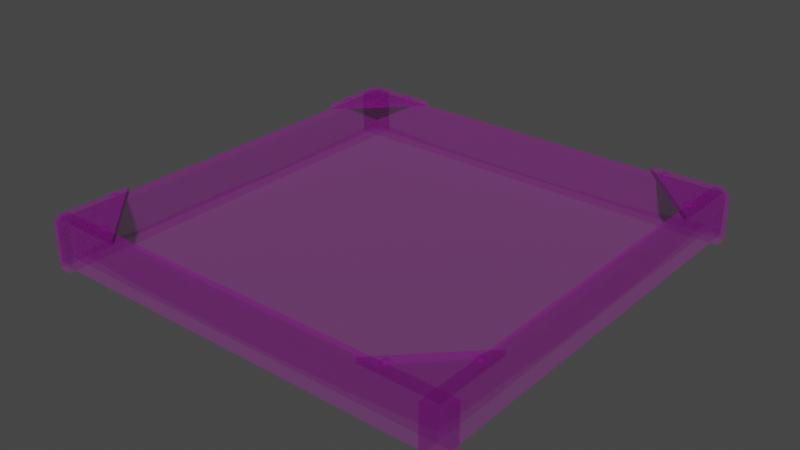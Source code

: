 # Source: Sandbox.blend  (saved by Blender 2.80.74; exported with 4.5.12 LTS)
import bpy
from mathutils import Matrix  # noqa: F401  (used for matrix-valued properties, if any)

bpy.ops.wm.read_factory_settings(use_empty=True)
scene = bpy.context.scene
scene.name = 'Scene'

# ---- collections
col_collection = bpy.data.collections.new('Collection'); scene.collection.children.link(col_collection)

# ---- images (referenced by path relative to the original .blend; pixels are not part of the script)
import os
ASSET_DIR = os.environ.get("B2B_ASSET_DIR", "")  # directory of the original .blend (textures are referenced by path, not embedded)
HERE = os.path.dirname(os.path.abspath(__file__))  # packed textures are extracted next to this script under _unpacked/

def load_image(name, relpath, width, height, colorspace="sRGB"):
    """Load a texture the original file referenced (path relative to the .blend, or extracted next to this script)."""
    p = next((c for c in (os.path.join(HERE, relpath), os.path.join(ASSET_DIR, relpath)) if relpath and os.path.exists(c)), "")
    if p:
        img = bpy.data.images.load(p, check_existing=True)
        img.name = name
    else:  # same state as the original file: an image datablock whose file is absent (Cycles renders it pink)
        img = bpy.data.images.new(name, width, height)
        img.source = "FILE"
        img.filepath = "//" + (relpath or name)
    img.colorspace_settings.name = colorspace
    return img
img_map__15 = load_image('Map #15', 'T_Generic_colors.psd', 1024, 1024, 'sRGB')

# ---- materials (node trees are filled in below, after node groups)
mat_07___default = bpy.data.materials.new('07 - Default')
mat_07___default.use_transparent_shadow = False
mat_07___default.diffuse_color = (0.5882, 0.5882, 0.5882, 1.0)
mat_07___default.roughness = 0.8586
mat_07___default.specular_intensity = 0.0
mat_07___default.metallic = 1.0

# ---- material node trees
mat_07___default.use_nodes = True; mat_07___default.node_tree.nodes.clear()
_N = mat_07___default.node_tree.nodes; _L = mat_07___default.node_tree.links
n0 = _N.new('ShaderNodeOutputMaterial'); n0.name = 'Material Output'; n0.location = (300, 300)
n1 = _N.new('ShaderNodeBsdfPrincipled'); n1.name = 'Principled BSDF'; n1.location = (10, 300)
n1.distribution = 'GGX'
n1.subsurface_method = 'BURLEY'
n1.inputs[1].default_value = 1.0
n1.inputs[2].default_value = 0.8586
n1.inputs[3].default_value = 1.45
n1.inputs[13].default_value = 0.0
n1.inputs[27].default_value = (0.0, 0.0, 0.0, 1.0)
n1.inputs[28].default_value = 1.0
n2 = _N.new('ShaderNodeNormalMap'); n2.name = 'Normal Map'; n2.location = (-300, -300)
n2.label = 'Normal/Map'
n2.inputs[0].default_value = 0.14
n3 = _N.new('ShaderNodeTexImage'); n3.name = 'Image Texture'; n3.location = (-300, 600)
n3.image = img_map__15
n4 = _N.new('ShaderNodeTexImage'); n4.name = 'Image Texture.001'; n4.location = (-300, 0)
n4.image = img_map__15
_L.new(n1.outputs[0], n0.inputs[0])
_L.new(n2.outputs[0], n1.inputs[5])
_L.new(n3.outputs[0], n1.inputs[0])
_L.new(n4.outputs[0], n1.inputs[4])
n0.is_active_output = True

# ---- world
world_world = bpy.data.worlds.new('World'); scene.world = world_world
world_world.use_nodes = True; world_world.node_tree.nodes.clear()
_N = world_world.node_tree.nodes; _L = world_world.node_tree.links
n0 = _N.new('ShaderNodeOutputWorld'); n0.name = 'World Output'; n0.location = (300, 300)
n1 = _N.new('ShaderNodeBackground'); n1.name = 'Background'; n1.location = (10, 300)
n1.inputs[0].default_value = (0.05088, 0.05088, 0.05088, 1.0)
_L.new(n1.outputs[0], n0.inputs[0])
n0.is_active_output = True
world_world.color = (0.05088, 0.05088, 0.05088)
world_world.use_sun_shadow = False
world_world.sun_shadow_jitter_overblur = 0.0

# ---- meshes
me_box = bpy.data.meshes.new('Box')
me_box.from_pydata([(1.499, 1.654, 0.355), (1.499, -1.654, 0.355), (1.599, -1.654, 0.355), (1.599, 1.654, 0.355), (1.499, -1.654, -2.545e-06), (1.499, -1.654, 0.1775), (1.499, 1.654, 0.1775), (1.499, 1.654, -2.69e-06), (1.599, -1.654, -2.545e-06), (1.599, -1.654, 0.1775), (1.599, 1.654, -2.69e-06), (1.599, 1.654, 0.1775), (-1.654, -1.605, 0.355), (1.654, -1.605, 0.355), (1.654, -1.505, 0.355), (-1.654, -1.505, 0.355), (1.654, -1.605, -2.547e-06), (1.654, -1.605, 0.1775), (-1.654, -1.605, 0.1775), (-1.654, -1.605, -2.547e-06), (1.654, -1.505, -2.552e-06), (1.654, -1.505, 0.1775), (-1.654, -1.505, -2.552e-06), (-1.654, -1.505, 0.1775), (-1.601, 1.654, 0.355), (-1.601, -1.654, 0.355), (-1.501, -1.654, 0.355), (-1.501, 1.654, 0.355), (-1.601, -1.654, -2.545e-06), (-1.601, -1.654, 0.1775), (-1.601, 1.654, 0.1775), (-1.601, 1.654, -2.69e-06), (-1.501, -1.654, -2.545e-06), (-1.501, -1.654, 0.1775), (-1.501, 1.654, -2.69e-06), (-1.501, 1.654, 0.1775), (-1.654, 1.495, 0.355), (1.654, 1.495, 0.355), (1.654, 1.595, 0.355), (-1.654, 1.595, 0.355), (1.654, 1.495, -2.683e-06), (1.654, 1.495, 0.1775), (-1.654, 1.495, 0.1775), (-1.654, 1.495, -2.683e-06), (1.654, 1.595, -2.687e-06), (1.654, 1.595, 0.1775), (-1.654, 1.595, -2.687e-06), (-1.654, 1.595, 0.1775), (1.032, -1.603, 0.3511), (1.598, -1.036, 0.3511), (1.598, -1.603, 0.3511), (1.598, -1.603, 0.3939), (1.598, -1.036, 0.3939), (1.032, -1.603, 0.3939), (-1.6, -1.037, 0.3511), (-1.033, -1.604, 0.3511), (-1.6, -1.604, 0.3511), (-1.6, -1.604, 0.3939), (-1.033, -1.604, 0.3939), (-1.6, -1.037, 0.3939), (-1.033, 1.594, 0.3511), (-1.6, 1.027, 0.3511), (-1.6, 1.594, 0.3511), (-1.6, 1.594, 0.3939), (-1.6, 1.027, 0.3939), (-1.033, 1.594, 0.3939), (1.598, 1.027, 0.3511), (1.032, 1.594, 0.3511), (1.598, 1.594, 0.3511), (1.598, 1.594, 0.3939), (1.032, 1.594, 0.3939), (1.598, 1.027, 0.3939), (1.222, -1.519, 0.3932), (1.209, -1.527, 0.4094), (1.209, -1.553, 0.4094), (1.222, -1.56, 0.3932), (1.187, -1.499, 0.3932), (1.187, -1.514, 0.4094), (1.152, -1.519, 0.3932), (1.165, -1.527, 0.4094), (1.152, -1.56, 0.3932), (1.165, -1.553, 0.4094), (1.187, -1.581, 0.3932), (1.187, -1.565, 0.4094), (1.583, -1.177, 0.3932), (1.57, -1.184, 0.4094), (1.57, -1.21, 0.4094), (1.583, -1.217, 0.3932), (1.548, -1.156, 0.3932), (1.548, -1.171, 0.4094), (1.513, -1.177, 0.3932), (1.526, -1.184, 0.4094), (1.513, -1.217, 0.3932), (1.526, -1.21, 0.4094), (1.548, -1.238, 0.3932), (1.548, -1.223, 0.4094), (-1.162, -1.519, 0.3932), (-1.175, -1.527, 0.4094), (-1.175, -1.553, 0.4094), (-1.162, -1.56, 0.3932), (-1.197, -1.499, 0.3932), (-1.197, -1.514, 0.4094), (-1.233, -1.519, 0.3932), (-1.219, -1.527, 0.4094), (-1.233, -1.56, 0.3932), (-1.219, -1.553, 0.4094), (-1.197, -1.581, 0.3932), (-1.197, -1.565, 0.4094), (-1.503, -1.177, 0.3932), (-1.516, -1.184, 0.4094), (-1.516, -1.21, 0.4094), (-1.503, -1.217, 0.3932), (-1.538, -1.156, 0.3932), (-1.538, -1.171, 0.4094), (-1.573, -1.177, 0.3932), (-1.56, -1.184, 0.4094), (-1.573, -1.217, 0.3932), (-1.56, -1.21, 0.4094), (-1.538, -1.238, 0.3932), (-1.538, -1.223, 0.4094), (-1.162, 1.547, 0.3932), (-1.175, 1.54, 0.4094), (-1.175, 1.514, 0.4094), (-1.162, 1.507, 0.3932), (-1.197, 1.568, 0.3932), (-1.197, 1.553, 0.4094), (-1.233, 1.547, 0.3932), (-1.219, 1.54, 0.4094), (-1.233, 1.507, 0.3932), (-1.219, 1.514, 0.4094), (-1.197, 1.486, 0.3932), (-1.197, 1.501, 0.4094), (-1.503, 1.206, 0.3932), (-1.516, 1.198, 0.4094), (-1.516, 1.173, 0.4094), (-1.503, 1.165, 0.3932), (-1.538, 1.226, 0.3932), (-1.538, 1.211, 0.4094), (-1.573, 1.206, 0.3932), (-1.56, 1.198, 0.4094), (-1.573, 1.165, 0.3932), (-1.56, 1.173, 0.4094), (-1.538, 1.145, 0.3932), (-1.538, 1.16, 0.4094), (1.219, 1.547, 0.3932), (1.206, 1.54, 0.4094), (1.206, 1.514, 0.4094), (1.219, 1.507, 0.3932), (1.184, 1.568, 0.3932), (1.184, 1.553, 0.4094), (1.149, 1.547, 0.3932), (1.162, 1.54, 0.4094), (1.149, 1.507, 0.3932), (1.162, 1.514, 0.4094), (1.184, 1.486, 0.3932), (1.184, 1.501, 0.4094), (1.57, 1.206, 0.3932), (1.556, 1.198, 0.4094), (1.556, 1.173, 0.4094), (1.57, 1.165, 0.3932), (1.534, 1.226, 0.3932), (1.534, 1.211, 0.4094), (1.499, 1.206, 0.3932), (1.512, 1.198, 0.4094), (1.499, 1.165, 0.3932), (1.512, 1.173, 0.4094), (1.534, 1.145, 0.3932), (1.534, 1.16, 0.4094)], [], [(3, 0, 1), (1, 2, 3), (7, 4, 5), (5, 6, 7), (4, 8, 9), (9, 5, 4), (8, 10, 11), (11, 9, 8), (10, 7, 6), (6, 11, 10), (15, 12, 13), (13, 14, 15), (19, 16, 17), (17, 18, 19), (16, 20, 21), (21, 17, 16), (20, 22, 23), (23, 21, 20), (22, 19, 18), (18, 23, 22), (27, 24, 25), (25, 26, 27), (31, 28, 29), (29, 30, 31), (28, 32, 33), (33, 29, 28), (32, 34, 35), (35, 33, 32), (34, 31, 30), (30, 35, 34), (39, 36, 37), (37, 38, 39), (43, 40, 41), (41, 42, 43), (40, 44, 45), (45, 41, 40), (44, 46, 47), (47, 45, 44), (46, 43, 42), (42, 47, 46), (48, 49, 50), (51, 52, 53), (53, 48, 50), (50, 51, 53), (51, 50, 49), (49, 52, 51), (52, 49, 48), (48, 53, 52), (54, 55, 56), (57, 58, 59), (59, 54, 56), (56, 57, 59), (57, 56, 55), (55, 58, 57), (58, 55, 54), (54, 59, 58), (60, 61, 62), (63, 64, 65), (65, 60, 62), (62, 63, 65), (63, 62, 61), (61, 64, 63), (64, 61, 60), (60, 65, 64), (66, 67, 68), (69, 70, 71), (71, 66, 68), (68, 69, 71), (69, 68, 67), (67, 70, 69), (70, 67, 66), (66, 71, 70), (75, 72, 73), (73, 74, 75), (73, 72, 76), (76, 77, 73), (77, 76, 78), (78, 79, 77), (79, 78, 80), (80, 81, 79), (81, 80, 82), (82, 83, 81), (83, 82, 75), (75, 74, 83), (74, 73, 77), (77, 79, 81), (74, 77, 81), (74, 81, 83), (87, 84, 85), (85, 86, 87), (85, 84, 88), (88, 89, 85), (89, 88, 90), (90, 91, 89), (91, 90, 92), (92, 93, 91), (93, 92, 94), (94, 95, 93), (95, 94, 87), (87, 86, 95), (86, 85, 89), (89, 91, 93), (86, 89, 93), (86, 93, 95), (99, 96, 97), (97, 98, 99), (97, 96, 100), (100, 101, 97), (101, 100, 102), (102, 103, 101), (103, 102, 104), (104, 105, 103), (105, 104, 106), (106, 107, 105), (107, 106, 99), (99, 98, 107), (98, 97, 101), (101, 103, 105), (98, 101, 105), (98, 105, 107), (111, 108, 109), (109, 110, 111), (109, 108, 112), (112, 113, 109), (113, 112, 114), (114, 115, 113), (115, 114, 116), (116, 117, 115), (117, 116, 118), (118, 119, 117), (119, 118, 111), (111, 110, 119), (110, 109, 113), (113, 115, 117), (110, 113, 117), (110, 117, 119), (123, 120, 121), (121, 122, 123), (121, 120, 124), (124, 125, 121), (125, 124, 126), (126, 127, 125), (127, 126, 128), (128, 129, 127), (129, 128, 130), (130, 131, 129), (131, 130, 123), (123, 122, 131), (122, 121, 125), (125, 127, 129), (122, 125, 129), (122, 129, 131), (135, 132, 133), (133, 134, 135), (133, 132, 136), (136, 137, 133), (137, 136, 138), (138, 139, 137), (139, 138, 140), (140, 141, 139), (141, 140, 142), (142, 143, 141), (143, 142, 135), (135, 134, 143), (134, 133, 137), (137, 139, 141), (134, 137, 141), (134, 141, 143), (147, 144, 145), (145, 146, 147), (145, 144, 148), (148, 149, 145), (149, 148, 150), (150, 151, 149), (151, 150, 152), (152, 153, 151), (153, 152, 154), (154, 155, 153), (155, 154, 147), (147, 146, 155), (146, 145, 149), (149, 151, 153), (146, 149, 153), (146, 153, 155), (159, 156, 157), (157, 158, 159), (157, 156, 160), (160, 161, 157), (161, 160, 162), (162, 163, 161), (163, 162, 164), (164, 165, 163), (165, 164, 166), (166, 167, 165), (167, 166, 159), (159, 158, 167), (158, 157, 161), (161, 163, 165), (158, 161, 165), (158, 165, 167), (5, 1, 0), (0, 6, 5), (9, 2, 1), (1, 5, 9), (11, 3, 2), (2, 9, 11), (6, 0, 3), (3, 11, 6), (17, 13, 12), (12, 18, 17), (21, 14, 13), (13, 17, 21), (23, 15, 14), (14, 21, 23), (18, 12, 15), (15, 23, 18), (29, 25, 24), (24, 30, 29), (33, 26, 25), (25, 29, 33), (35, 27, 26), (26, 33, 35), (30, 24, 27), (27, 35, 30), (41, 37, 36), (36, 42, 41), (45, 38, 37), (37, 41, 45), (47, 39, 38), (38, 45, 47), (42, 36, 39), (39, 47, 42)])
me_box.polygons.foreach_set('use_smooth', [True] * 232)
_k = set([(0, 1), (0, 3), (0, 6), (1, 2), (1, 5), (2, 3), (2, 9), (3, 11), (4, 5), (6, 7), (8, 9), (10, 11), (12, 13), (12, 15), (12, 18), (13, 14), (13, 17), (14, 15), (14, 21), (15, 23), (16, 17), (18, 19), (20, 21), (22, 23), (24, 25), (24, 27), (24, 30), (25, 26), (25, 29), (26, 27), (26, 33), (27, 35), (28, 29), (30, 31), (32, 33), (34, 35), (36, 37), (36, 39), (36, 42), (37, 38), (37, 41), (38, 39), (38, 45), (39, 47), (40, 41), (42, 43), (44, 45), (46, 47), (48, 49), (48, 50), (48, 53), (49, 50), (49, 52), (50, 51), (51, 52), (51, 53), (52, 53), (54, 55), (54, 56), (54, 59), (55, 56), (55, 58), (56, 57), (57, 58), (57, 59), (58, 59), (60, 61), (60, 62), (60, 65), (61, 62), (61, 64), (62, 63), (63, 64), (63, 65), (64, 65), (66, 67), (66, 68), (66, 71), (67, 68), (67, 70), (68, 69), (69, 70), (69, 71), (70, 71), (72, 73), (73, 74), (73, 76), (73, 77), (74, 75), (74, 83), (75, 83), (76, 77), (77, 78), (77, 79), (78, 79), (79, 80), (79, 81), (80, 81), (81, 82), (81, 83), (82, 83), (84, 85), (85, 86), (85, 88), (85, 89), (86, 87), (86, 95), (87, 95), (88, 89), (89, 90), (89, 91), (90, 91), (91, 92), (91, 93), (92, 93), (93, 94), (93, 95), (94, 95), (96, 97), (97, 98), (97, 100), (97, 101), (98, 99), (98, 107), (99, 107), (100, 101), (101, 102), (101, 103), (102, 103), (103, 104), (103, 105), (104, 105), (105, 106), (105, 107), (106, 107), (108, 109), (109, 110), (109, 112), (109, 113), (110, 111), (110, 119), (111, 119), (112, 113), (113, 114), (113, 115), (114, 115), (115, 116), (115, 117), (116, 117), (117, 118), (117, 119), (118, 119), (120, 121), (121, 122), (121, 124), (121, 125), (122, 123), (122, 131), (123, 131), (124, 125), (125, 126), (125, 127), (126, 127), (127, 128), (127, 129), (128, 129), (129, 130), (129, 131), (130, 131), (132, 133), (133, 134), (133, 136), (133, 137), (134, 135), (134, 143), (135, 143), (136, 137), (137, 138), (137, 139), (138, 139), (139, 140), (139, 141), (140, 141), (141, 142), (141, 143), (142, 143), (144, 145), (145, 146), (145, 148), (145, 149), (146, 147), (146, 155), (147, 155), (148, 149), (149, 150), (149, 151), (150, 151), (151, 152), (151, 153), (152, 153), (153, 154), (153, 155), (154, 155), (156, 157), (157, 158), (157, 160), (157, 161), (158, 159), (158, 167), (159, 167), (160, 161), (161, 162), (161, 163), (162, 163), (163, 164), (163, 165), (164, 165), (165, 166), (165, 167), (166, 167)])
me_box.attributes.new('sharp_edge', 'BOOLEAN', 'EDGE').data.foreach_set('value', [ (min(e.vertices), max(e.vertices)) in _k for e in me_box.edges])
_uv = me_box.uv_layers.new(name='UVChannel_1')
_uv.uv.foreach_set('vector', [0.2031, 0.5275, 0.2043, 0.5275, 0.2043, 0.5692, 0.2043, 0.5692, 0.2031, 0.5692, 0.2031, 0.5275, 0.9542, 0.8156, 0.9542, 0.8557, 0.9521, 0.8557, 0.9521, 0.8557, 0.9521, 0.8156, 0.9542, 0.8156, 0.9542, 0.8557, 0.9542, 0.8569, 0.9521, 0.8569, 0.9521, 0.8569, 0.9521, 0.8557, 0.9542, 0.8557, 0.9542, 0.7742, 0.9542, 0.8144, 0.9521, 0.8144, 0.9521, 0.8144, 0.9521, 0.7742, 0.9542, 0.7742, 0.9542, 0.8144, 0.9542, 0.8156, 0.9521, 0.8156, 0.9521, 0.8156, 0.9521, 0.8144, 0.9542, 0.8144, 0.1963, 0.5426, 0.1963, 0.5438, 0.1546, 0.5438, 0.1546, 0.5438, 0.1546, 0.5426, 0.1963, 0.5426, 0.9552, 0.8557, 0.9552, 0.8156, 0.9574, 0.8156, 0.9574, 0.8156, 0.9574, 0.8557, 0.9552, 0.8557, 0.9552, 0.8156, 0.9552, 0.8144, 0.9574, 0.8144, 0.9574, 0.8144, 0.9574, 0.8156, 0.9552, 0.8156, 0.9552, 0.8144, 0.9552, 0.7742, 0.9574, 0.7742, 0.9574, 0.7742, 0.9574, 0.8144, 0.9552, 0.8144, 0.9552, 0.8569, 0.9552, 0.8557, 0.9574, 0.8557, 0.9574, 0.8557, 0.9574, 0.8569, 0.9552, 0.8569, 0.1482, 0.5273, 0.1494, 0.5273, 0.1494, 0.569, 0.1494, 0.569, 0.1482, 0.569, 0.1482, 0.5273, 0.9397, 0.8558, 0.9397, 0.8157, 0.9419, 0.8157, 0.9419, 0.8157, 0.9419, 0.8558, 0.9397, 0.8558, 0.9397, 0.8157, 0.9397, 0.8145, 0.9419, 0.8145, 0.9419, 0.8145, 0.9419, 0.8157, 0.9397, 0.8157, 0.9397, 0.8145, 0.9397, 0.7743, 0.9419, 0.7743, 0.9419, 0.7743, 0.9419, 0.8145, 0.9397, 0.8145, 0.9397, 0.7743, 0.9397, 0.7731, 0.9419, 0.7731, 0.9419, 0.7731, 0.9419, 0.7743, 0.9397, 0.7743, 0.197, 0.5522, 0.197, 0.5534, 0.1553, 0.5534, 0.1553, 0.5534, 0.1553, 0.5522, 0.197, 0.5522, 0.9365, 0.8546, 0.9365, 0.8145, 0.9387, 0.8145, 0.9387, 0.8145, 0.9387, 0.8546, 0.9365, 0.8546, 0.9365, 0.8145, 0.9365, 0.8132, 0.9387, 0.8132, 0.9387, 0.8132, 0.9387, 0.8145, 0.9365, 0.8145, 0.9365, 0.8132, 0.9365, 0.7731, 0.9387, 0.7731, 0.9387, 0.7731, 0.9387, 0.8132, 0.9365, 0.8132, 0.9365, 0.8558, 0.9365, 0.8546, 0.9387, 0.8546, 0.9387, 0.8546, 0.9387, 0.8558, 0.9365, 0.8558, 0.9709, 0.7794, 0.9787, 0.7717, 0.9787, 0.7794, 0.9164, 0.849, 0.9164, 0.8412, 0.9242, 0.849, 0.9022, 0.8581, 0.9016, 0.8581, 0.9016, 0.8504, 0.9016, 0.8504, 0.9022, 0.8504, 0.9022, 0.8581, 0.9022, 0.8504, 0.9016, 0.8504, 0.9016, 0.8426, 0.9016, 0.8426, 0.9022, 0.8426, 0.9022, 0.8504, 0.9022, 0.8426, 0.9016, 0.8426, 0.9016, 0.8316, 0.9016, 0.8316, 0.9022, 0.8316, 0.9022, 0.8426, 0.9619, 0.8429, 0.9696, 0.8506, 0.9619, 0.8506, 0.9787, 0.7885, 0.9709, 0.7885, 0.9787, 0.7807, 0.98, 0.7885, 0.9805, 0.7885, 0.9805, 0.7962, 0.9805, 0.7962, 0.98, 0.7962, 0.98, 0.7885, 0.98, 0.7698, 0.9805, 0.7698, 0.9805, 0.7775, 0.9805, 0.7775, 0.98, 0.7775, 0.98, 0.7698, 0.98, 0.7775, 0.9805, 0.7775, 0.9805, 0.7885, 0.9805, 0.7885, 0.98, 0.7885, 0.98, 0.7775, 0.9787, 0.8429, 0.9709, 0.8506, 0.9709, 0.8429, 0.9672, 0.7722, 0.9672, 0.78, 0.9594, 0.7722, 0.909, 0.7836, 0.9096, 0.7836, 0.9096, 0.7913, 0.9096, 0.7913, 0.909, 0.7913, 0.909, 0.7836, 0.909, 0.7648, 0.9096, 0.7648, 0.9096, 0.7726, 0.9096, 0.7726, 0.909, 0.7726, 0.909, 0.7648, 0.909, 0.7726, 0.9096, 0.7726, 0.9096, 0.7836, 0.9096, 0.7836, 0.909, 0.7836, 0.909, 0.7726, 0.9242, 0.858, 0.9164, 0.8503, 0.9242, 0.8503, 0.9109, 0.7648, 0.9187, 0.7648, 0.9109, 0.7726, 0.9805, 0.8529, 0.98, 0.8529, 0.98, 0.8452, 0.98, 0.8452, 0.9805, 0.8452, 0.9805, 0.8529, 0.9805, 0.8452, 0.98, 0.8452, 0.98, 0.8374, 0.98, 0.8374, 0.9805, 0.8374, 0.9805, 0.8452, 0.9805, 0.8374, 0.98, 0.8374, 0.98, 0.8264, 0.98, 0.8264, 0.9805, 0.8264, 0.9805, 0.8374, 0.1741, 0.5911, 0.1741, 0.5902, 0.1745, 0.5904, 0.1745, 0.5904, 0.1745, 0.5909, 0.1741, 0.5911, 0.1745, 0.5904, 0.1741, 0.5902, 0.1749, 0.5898, 0.1749, 0.5898, 0.1749, 0.5902, 0.1745, 0.5904, 0.1749, 0.5902, 0.1749, 0.5898, 0.1757, 0.5902, 0.1757, 0.5902, 0.1753, 0.5904, 0.1749, 0.5902, 0.1753, 0.5904, 0.1757, 0.5902, 0.1757, 0.5911, 0.1757, 0.5911, 0.1753, 0.5909, 0.1753, 0.5904, 0.1753, 0.5909, 0.1757, 0.5911, 0.1749, 0.5916, 0.1749, 0.5916, 0.1749, 0.5912, 0.1753, 0.5909, 0.1749, 0.5912, 0.1749, 0.5916, 0.1741, 0.5911, 0.1741, 0.5911, 0.1745, 0.5909, 0.1749, 0.5912, 0.1745, 0.5909, 0.1745, 0.5904, 0.1749, 0.5902, 0.1749, 0.5902, 0.1753, 0.5904, 0.1753, 0.5909, 0.1745, 0.5909, 0.1749, 0.5902, 0.1753, 0.5909, 0.1745, 0.5909, 0.1753, 0.5909, 0.1749, 0.5912, 0.1753, 0.5969, 0.1753, 0.596, 0.1757, 0.5962, 0.1757, 0.5962, 0.1757, 0.5967, 0.1753, 0.5969, 0.1757, 0.5962, 0.1753, 0.596, 0.1761, 0.5956, 0.1761, 0.5956, 0.1761, 0.596, 0.1757, 0.5962, 0.1761, 0.596, 0.1761, 0.5956, 0.1769, 0.596, 0.1769, 0.596, 0.1765, 0.5962, 0.1761, 0.596, 0.1765, 0.5962, 0.1769, 0.596, 0.1769, 0.5969, 0.1769, 0.5969, 0.1765, 0.5967, 0.1765, 0.5962, 0.1765, 0.5967, 0.1769, 0.5969, 0.1761, 0.5974, 0.1761, 0.5974, 0.1761, 0.597, 0.1765, 0.5967, 0.1761, 0.597, 0.1761, 0.5974, 0.1753, 0.5969, 0.1753, 0.5969, 0.1757, 0.5967, 0.1761, 0.597, 0.1757, 0.5967, 0.1757, 0.5962, 0.1761, 0.596, 0.1761, 0.596, 0.1765, 0.5962, 0.1765, 0.5967, 0.1757, 0.5967, 0.1761, 0.596, 0.1765, 0.5967, 0.1757, 0.5967, 0.1765, 0.5967, 0.1761, 0.597, 0.1719, 0.5883, 0.1719, 0.5874, 0.1723, 0.5876, 0.1723, 0.5876, 0.1723, 0.5881, 0.1719, 0.5883, 0.1723, 0.5876, 0.1719, 0.5874, 0.1727, 0.5869, 0.1727, 0.5869, 0.1727, 0.5874, 0.1723, 0.5876, 0.1727, 0.5874, 0.1727, 0.5869, 0.1735, 0.5874, 0.1735, 0.5874, 0.1731, 0.5876, 0.1727, 0.5874, 0.1731, 0.5876, 0.1735, 0.5874, 0.1735, 0.5883, 0.1735, 0.5883, 0.1731, 0.5881, 0.1731, 0.5876, 0.1731, 0.5881, 0.1735, 0.5883, 0.1727, 0.5888, 0.1727, 0.5888, 0.1727, 0.5883, 0.1731, 0.5881, 0.1727, 0.5883, 0.1727, 0.5888, 0.1719, 0.5883, 0.1719, 0.5883, 0.1723, 0.5881, 0.1727, 0.5883, 0.1723, 0.5881, 0.1723, 0.5876, 0.1727, 0.5874, 0.1727, 0.5874, 0.1731, 0.5876, 0.1731, 0.5881, 0.1723, 0.5881, 0.1727, 0.5874, 0.1731, 0.5881, 0.1723, 0.5881, 0.1731, 0.5881, 0.1727, 0.5883, 0.1712, 0.5931, 0.1712, 0.5922, 0.1716, 0.5924, 0.1716, 0.5924, 0.1716, 0.5929, 0.1712, 0.5931, 0.1716, 0.5924, 0.1712, 0.5922, 0.172, 0.5918, 0.172, 0.5918, 0.172, 0.5922, 0.1716, 0.5924, 0.172, 0.5922, 0.172, 0.5918, 0.1728, 0.5922, 0.1728, 0.5922, 0.1724, 0.5924, 0.172, 0.5922, 0.1724, 0.5924, 0.1728, 0.5922, 0.1728, 0.5931, 0.1728, 0.5931, 0.1724, 0.5929, 0.1724, 0.5924, 0.1724, 0.5929, 0.1728, 0.5931, 0.172, 0.5936, 0.172, 0.5936, 0.172, 0.5932, 0.1724, 0.5929, 0.172, 0.5932, 0.172, 0.5936, 0.1712, 0.5931, 0.1712, 0.5931, 0.1716, 0.5929, 0.172, 0.5932, 0.1716, 0.5929, 0.1716, 0.5924, 0.172, 0.5922, 0.172, 0.5922, 0.1724, 0.5924, 0.1724, 0.5929, 0.1716, 0.5929, 0.172, 0.5922, 0.1724, 0.5929, 0.1716, 0.5929, 0.1724, 0.5929, 0.172, 0.5932, 0.168, 0.5931, 0.168, 0.5922, 0.1683, 0.5924, 0.1683, 0.5924, 0.1683, 0.5929, 0.168, 0.5931, 0.1683, 0.5924, 0.168, 0.5922, 0.1688, 0.5918, 0.1688, 0.5918, 0.1688, 0.5922, 0.1683, 0.5924, 0.1688, 0.5922, 0.1688, 0.5918, 0.1696, 0.5922, 0.1696, 0.5922, 0.1692, 0.5924, 0.1688, 0.5922, 0.1692, 0.5924, 0.1696, 0.5922, 0.1696, 0.5931, 0.1696, 0.5931, 0.1692, 0.5929, 0.1692, 0.5924, 0.1692, 0.5929, 0.1696, 0.5931, 0.1688, 0.5936, 0.1688, 0.5936, 0.1688, 0.5932, 0.1692, 0.5929, 0.1688, 0.5932, 0.1688, 0.5936, 0.168, 0.5931, 0.168, 0.5931, 0.1683, 0.5929, 0.1688, 0.5932, 0.1683, 0.5929, 0.1683, 0.5924, 0.1688, 0.5922, 0.1688, 0.5922, 0.1692, 0.5924, 0.1692, 0.5929, 0.1683, 0.5929, 0.1688, 0.5922, 0.1692, 0.5929, 0.1683, 0.5929, 0.1692, 0.5929, 0.1688, 0.5932, 0.1699, 0.5903, 0.1699, 0.5894, 0.1702, 0.5896, 0.1702, 0.5896, 0.1702, 0.5901, 0.1699, 0.5903, 0.1702, 0.5896, 0.1699, 0.5894, 0.1707, 0.5889, 0.1707, 0.5889, 0.1707, 0.5894, 0.1702, 0.5896, 0.1707, 0.5894, 0.1707, 0.5889, 0.1715, 0.5894, 0.1715, 0.5894, 0.1711, 0.5896, 0.1707, 0.5894, 0.1711, 0.5896, 0.1715, 0.5894, 0.1715, 0.5903, 0.1715, 0.5903, 0.1711, 0.5901, 0.1711, 0.5896, 0.1711, 0.5901, 0.1715, 0.5903, 0.1707, 0.5908, 0.1707, 0.5908, 0.1707, 0.5904, 0.1711, 0.5901, 0.1707, 0.5904, 0.1707, 0.5908, 0.1699, 0.5903, 0.1699, 0.5903, 0.1702, 0.5901, 0.1707, 0.5904, 0.1702, 0.5901, 0.1702, 0.5896, 0.1707, 0.5894, 0.1707, 0.5894, 0.1711, 0.5896, 0.1711, 0.5901, 0.1702, 0.5901, 0.1707, 0.5894, 0.1711, 0.5901, 0.1702, 0.5901, 0.1711, 0.5901, 0.1707, 0.5904, 0.174, 0.5943, 0.174, 0.5933, 0.1743, 0.5936, 0.1743, 0.5936, 0.1743, 0.594, 0.174, 0.5943, 0.1743, 0.5936, 0.174, 0.5933, 0.1748, 0.5929, 0.1748, 0.5929, 0.1748, 0.5933, 0.1743, 0.5936, 0.1748, 0.5933, 0.1748, 0.5929, 0.1755, 0.5933, 0.1755, 0.5933, 0.1752, 0.5936, 0.1748, 0.5933, 0.1752, 0.5936, 0.1755, 0.5933, 0.1755, 0.5943, 0.1755, 0.5943, 0.1752, 0.594, 0.1752, 0.5936, 0.1752, 0.594, 0.1755, 0.5943, 0.1748, 0.5947, 0.1748, 0.5947, 0.1748, 0.5943, 0.1752, 0.594, 0.1748, 0.5943, 0.1748, 0.5947, 0.174, 0.5943, 0.174, 0.5943, 0.1743, 0.594, 0.1748, 0.5943, 0.1743, 0.594, 0.1743, 0.5936, 0.1748, 0.5933, 0.1748, 0.5933, 0.1752, 0.5936, 0.1752, 0.594, 0.1743, 0.594, 0.1748, 0.5933, 0.1752, 0.594, 0.1743, 0.594, 0.1752, 0.594, 0.1748, 0.5943, 0.1773, 0.5911, 0.1773, 0.5902, 0.1777, 0.5904, 0.1777, 0.5904, 0.1777, 0.5909, 0.1773, 0.5911, 0.1777, 0.5904, 0.1773, 0.5902, 0.1781, 0.5898, 0.1781, 0.5898, 0.1781, 0.5902, 0.1777, 0.5904, 0.1781, 0.5902, 0.1781, 0.5898, 0.1789, 0.5902, 0.1789, 0.5902, 0.1785, 0.5904, 0.1781, 0.5902, 0.1785, 0.5904, 0.1789, 0.5902, 0.1789, 0.5911, 0.1789, 0.5911, 0.1785, 0.5909, 0.1785, 0.5904, 0.1785, 0.5909, 0.1789, 0.5911, 0.1781, 0.5916, 0.1781, 0.5916, 0.1781, 0.5912, 0.1785, 0.5909, 0.1781, 0.5912, 0.1781, 0.5916, 0.1773, 0.5911, 0.1773, 0.5911, 0.1777, 0.5909, 0.1781, 0.5912, 0.1777, 0.5909, 0.1777, 0.5904, 0.1781, 0.5902, 0.1781, 0.5902, 0.1785, 0.5904, 0.1785, 0.5909, 0.1777, 0.5909, 0.1781, 0.5902, 0.1785, 0.5909, 0.1777, 0.5909, 0.1785, 0.5909, 0.1781, 0.5912, 0.2066, 0.5692, 0.2043, 0.5692, 0.2043, 0.5275, 0.2043, 0.5275, 0.2066, 0.5275, 0.2066, 0.5692, 0.2031, 0.5714, 0.2031, 0.5692, 0.2043, 0.5692, 0.2043, 0.5692, 0.2043, 0.5714, 0.2031, 0.5714, 0.2008, 0.5275, 0.2031, 0.5275, 0.2031, 0.5692, 0.2031, 0.5692, 0.2008, 0.5692, 0.2008, 0.5275, 0.2043, 0.5253, 0.2043, 0.5275, 0.2031, 0.5275, 0.2031, 0.5275, 0.2031, 0.5253, 0.2043, 0.5253, 0.1546, 0.546, 0.1546, 0.5438, 0.1963, 0.5438, 0.1963, 0.5438, 0.1963, 0.546, 0.1546, 0.546, 0.1523, 0.5426, 0.1546, 0.5426, 0.1546, 0.5438, 0.1546, 0.5438, 0.1523, 0.5438, 0.1523, 0.5426, 0.1963, 0.5403, 0.1963, 0.5426, 0.1546, 0.5426, 0.1546, 0.5426, 0.1546, 0.5403, 0.1963, 0.5403, 0.1985, 0.5438, 0.1963, 0.5438, 0.1963, 0.5426, 0.1963, 0.5426, 0.1985, 0.5426, 0.1985, 0.5438, 0.1517, 0.569, 0.1494, 0.569, 0.1494, 0.5273, 0.1494, 0.5273, 0.1517, 0.5273, 0.1517, 0.569, 0.1482, 0.5713, 0.1482, 0.569, 0.1494, 0.569, 0.1494, 0.569, 0.1494, 0.5713, 0.1482, 0.5713, 0.1459, 0.5273, 0.1482, 0.5273, 0.1482, 0.569, 0.1482, 0.569, 0.1459, 0.569, 0.1459, 0.5273, 0.1494, 0.5251, 0.1494, 0.5273, 0.1482, 0.5273, 0.1482, 0.5273, 0.1482, 0.5251, 0.1494, 0.5251, 0.1553, 0.5557, 0.1553, 0.5534, 0.197, 0.5534, 0.197, 0.5534, 0.197, 0.5557, 0.1553, 0.5557, 0.153, 0.5522, 0.1553, 0.5522, 0.1553, 0.5534, 0.1553, 0.5534, 0.153, 0.5534, 0.153, 0.5522, 0.197, 0.5499, 0.197, 0.5522, 0.1553, 0.5522, 0.1553, 0.5522, 0.1553, 0.5499, 0.197, 0.5499, 0.1992, 0.5534, 0.197, 0.5534, 0.197, 0.5522, 0.197, 0.5522, 0.1992, 0.5522, 0.1992, 0.5534])
_uv.active_render = True
_uv = me_box.uv_layers.new(name='UVChannel_2')
_uv.uv.foreach_set('vector', [0.1846, 0.4852, 0.199, 0.4852, 0.199, 0.963, 0.199, 0.963, 0.1846, 0.963, 0.1846, 0.4852, 0.9534, 0.498, 0.9534, 0.9758, 0.9277, 0.9758, 0.9277, 0.9758, 0.9277, 0.498, 0.9534, 0.498, 0.9534, 0.9758, 0.9534, 0.9903, 0.9277, 0.9903, 0.9277, 0.9903, 0.9277, 0.9758, 0.9534, 0.9758, 0.9534, 0.00578, 0.9534, 0.4836, 0.9277, 0.4836, 0.9277, 0.4836, 0.9277, 0.00578, 0.9534, 0.00578, 0.9534, 0.4836, 0.9534, 0.498, 0.9277, 0.498, 0.9277, 0.498, 0.9277, 0.4836, 0.9534, 0.4836, 0.8877, 0.03142, 0.8877, 0.04586, 0.41, 0.04586, 0.41, 0.04586, 0.41, 0.03142, 0.8877, 0.03142, 0.9653, 0.9756, 0.9653, 0.4979, 0.991, 0.4979, 0.991, 0.4979, 0.991, 0.9756, 0.9653, 0.9756, 0.9653, 0.4979, 0.9653, 0.4835, 0.991, 0.4835, 0.991, 0.4835, 0.991, 0.4979, 0.9653, 0.4979, 0.9653, 0.4835, 0.9653, 0.00578, 0.991, 0.00578, 0.991, 0.00578, 0.991, 0.4835, 0.9653, 0.4835, 0.9653, 0.99, 0.9653, 0.9756, 0.991, 0.9756, 0.991, 0.9756, 0.991, 0.99, 0.9653, 0.99, 0.1066, 0.03142, 0.121, 0.03142, 0.121, 0.5092, 0.121, 0.5092, 0.1066, 0.5092, 0.1066, 0.03142, 0.04335, 0.9903, 0.04335, 0.5125, 0.06899, 0.5125, 0.06899, 0.5125, 0.06899, 0.9903, 0.04335, 0.9903, 0.04335, 0.5125, 0.04335, 0.498, 0.06899, 0.498, 0.06899, 0.498, 0.06899, 0.5125, 0.04335, 0.5125, 0.04335, 0.498, 0.04335, 0.02022, 0.06899, 0.02022, 0.06899, 0.02022, 0.06899, 0.498, 0.04335, 0.498, 0.04335, 0.02022, 0.04335, 0.00578, 0.06899, 0.00578, 0.06899, 0.00578, 0.06899, 0.02022, 0.04335, 0.02022, 0.8877, 0.9505, 0.8877, 0.9649, 0.41, 0.9649, 0.41, 0.9649, 0.41, 0.9505, 0.8877, 0.9505, 0.00578, 0.9756, 0.00578, 0.4979, 0.03141, 0.4979, 0.03141, 0.4979, 0.03141, 0.9756, 0.00578, 0.9756, 0.00578, 0.4979, 0.00578, 0.4835, 0.03141, 0.4835, 0.03141, 0.4835, 0.03141, 0.4979, 0.00578, 0.4979, 0.00578, 0.4835, 0.00578, 0.00578, 0.03141, 0.00578, 0.03141, 0.00578, 0.03141, 0.4835, 0.00578, 0.4835, 0.00578, 0.99, 0.00578, 0.9756, 0.03141, 0.9756, 0.03141, 0.9756, 0.03141, 0.99, 0.00578, 0.99, 0.8121, 0.1599, 0.894, 0.07803, 0.894, 0.1599, 0.237, 0.894, 0.237, 0.8121, 0.3188, 0.894, 0.08712, 0.9904, 0.08093, 0.9904, 0.08093, 0.9085, 0.08093, 0.9085, 0.08712, 0.9085, 0.08712, 0.9904, 0.08712, 0.9085, 0.08093, 0.9085, 0.08093, 0.8267, 0.08093, 0.8267, 0.08712, 0.8267, 0.08712, 0.9085, 0.08712, 0.8267, 0.08093, 0.8267, 0.08093, 0.711, 0.08093, 0.711, 0.08712, 0.711, 0.08712, 0.8267, 0.7168, 0.8295, 0.7986, 0.9113, 0.7168, 0.9113, 0.894, 0.2552, 0.8121, 0.2552, 0.894, 0.1734, 0.9075, 0.2553, 0.9137, 0.2553, 0.9137, 0.3372, 0.9137, 0.3372, 0.9075, 0.3372, 0.9075, 0.2553, 0.9075, 0.0578, 0.9137, 0.0578, 0.9137, 0.1396, 0.9137, 0.1396, 0.9075, 0.1396, 0.9075, 0.0578, 0.9075, 0.1396, 0.9137, 0.1396, 0.9137, 0.2553, 0.9137, 0.2553, 0.9075, 0.2553, 0.9075, 0.1396, 0.894, 0.8295, 0.8121, 0.9113, 0.8121, 0.8295, 0.7726, 0.08382, 0.7726, 0.1656, 0.6908, 0.08382, 0.159, 0.2033, 0.1652, 0.2033, 0.1652, 0.2852, 0.1652, 0.2852, 0.159, 0.2852, 0.159, 0.2033, 0.159, 0.00578, 0.1652, 0.00578, 0.1652, 0.08761, 0.1652, 0.08761, 0.159, 0.08761, 0.159, 0.00578, 0.159, 0.08761, 0.1652, 0.08761, 0.1652, 0.2033, 0.1652, 0.2033, 0.159, 0.2033, 0.159, 0.08761, 0.3188, 0.9893, 0.237, 0.9075, 0.3188, 0.9075, 0.1792, 0.00578, 0.261, 0.00578, 0.1792, 0.08761, 0.9137, 0.9354, 0.9075, 0.9354, 0.9075, 0.8536, 0.9075, 0.8536, 0.9137, 0.8536, 0.9137, 0.9354, 0.9137, 0.8536, 0.9075, 0.8536, 0.9075, 0.7718, 0.9075, 0.7718, 0.9137, 0.7718, 0.9137, 0.8536, 0.9137, 0.7718, 0.9075, 0.7718, 0.9075, 0.6561, 0.9075, 0.6561, 0.9137, 0.6561, 0.9137, 0.7718, 0.8324, 0.09362, 0.8324, 0.08708, 0.835, 0.08861, 0.835, 0.08861, 0.835, 0.09209, 0.8324, 0.09362, 0.835, 0.08861, 0.8324, 0.08708, 0.838, 0.08382, 0.838, 0.08382, 0.838, 0.08687, 0.835, 0.08861, 0.838, 0.08687, 0.838, 0.08382, 0.8437, 0.08708, 0.8437, 0.08708, 0.841, 0.08861, 0.838, 0.08687, 0.841, 0.08861, 0.8437, 0.08708, 0.8437, 0.09362, 0.8437, 0.09362, 0.841, 0.09209, 0.841, 0.08861, 0.841, 0.09209, 0.8437, 0.09362, 0.838, 0.09689, 0.838, 0.09689, 0.838, 0.09383, 0.841, 0.09209, 0.838, 0.09383, 0.838, 0.09689, 0.8324, 0.09362, 0.8324, 0.09362, 0.835, 0.09209, 0.838, 0.09383, 0.835, 0.09209, 0.835, 0.08861, 0.838, 0.08687, 0.838, 0.08687, 0.841, 0.08861, 0.841, 0.09209, 0.835, 0.09209, 0.838, 0.08687, 0.841, 0.09209, 0.835, 0.09209, 0.841, 0.09209, 0.838, 0.09383, 0.8844, 0.9086, 0.8844, 0.9021, 0.887, 0.9036, 0.887, 0.9036, 0.887, 0.9071, 0.8844, 0.9086, 0.887, 0.9036, 0.8844, 0.9021, 0.8901, 0.8988, 0.8901, 0.8988, 0.8901, 0.9019, 0.887, 0.9036, 0.8901, 0.9019, 0.8901, 0.8988, 0.8957, 0.9021, 0.8957, 0.9021, 0.8931, 0.9036, 0.8901, 0.9019, 0.8931, 0.9036, 0.8957, 0.9021, 0.8957, 0.9087, 0.8957, 0.9087, 0.8931, 0.9071, 0.8931, 0.9036, 0.8931, 0.9071, 0.8957, 0.9087, 0.8901, 0.9119, 0.8901, 0.9119, 0.8901, 0.9089, 0.8931, 0.9071, 0.8901, 0.9089, 0.8901, 0.9119, 0.8844, 0.9086, 0.8844, 0.9086, 0.887, 0.9071, 0.8901, 0.9089, 0.887, 0.9071, 0.887, 0.9036, 0.8901, 0.9019, 0.8901, 0.9019, 0.8931, 0.9036, 0.8931, 0.9071, 0.887, 0.9071, 0.8901, 0.9019, 0.8931, 0.9071, 0.887, 0.9071, 0.8931, 0.9071, 0.8901, 0.9089, 0.2717, 0.01558, 0.2717, 0.00905, 0.2743, 0.01058, 0.2743, 0.01058, 0.2743, 0.01406, 0.2717, 0.01558, 0.2743, 0.01058, 0.2717, 0.00905, 0.2773, 0.00578, 0.2773, 0.00578, 0.2773, 0.008835, 0.2743, 0.01058, 0.2773, 0.008835, 0.2773, 0.00578, 0.283, 0.009046, 0.283, 0.009046, 0.2804, 0.01057, 0.2773, 0.008835, 0.2804, 0.01057, 0.283, 0.009046, 0.283, 0.01558, 0.283, 0.01558, 0.2804, 0.01405, 0.2804, 0.01057, 0.2804, 0.01405, 0.283, 0.01558, 0.2773, 0.01885, 0.2773, 0.01885, 0.2773, 0.0158, 0.2804, 0.01405, 0.2773, 0.0158, 0.2773, 0.01885, 0.2717, 0.01558, 0.2717, 0.01558, 0.2743, 0.01406, 0.2773, 0.0158, 0.2743, 0.01406, 0.2743, 0.01058, 0.2773, 0.008835, 0.2773, 0.008835, 0.2804, 0.01057, 0.2804, 0.01405, 0.2743, 0.01406, 0.2773, 0.008835, 0.2804, 0.01405, 0.2743, 0.01406, 0.2804, 0.01405, 0.2773, 0.0158, 0.1243, 0.9867, 0.1243, 0.9801, 0.1269, 0.9817, 0.1269, 0.9817, 0.1269, 0.9852, 0.1243, 0.9867, 0.1269, 0.9817, 0.1243, 0.9801, 0.1299, 0.9769, 0.1299, 0.9769, 0.1299, 0.9799, 0.1269, 0.9817, 0.1299, 0.9799, 0.1299, 0.9769, 0.1356, 0.9801, 0.1356, 0.9801, 0.133, 0.9817, 0.1299, 0.9799, 0.133, 0.9817, 0.1356, 0.9801, 0.1356, 0.9867, 0.1356, 0.9867, 0.133, 0.9852, 0.133, 0.9817, 0.133, 0.9852, 0.1356, 0.9867, 0.1299, 0.99, 0.1299, 0.99, 0.1299, 0.9869, 0.133, 0.9852, 0.1299, 0.9869, 0.1299, 0.99, 0.1243, 0.9867, 0.1243, 0.9867, 0.1269, 0.9852, 0.1299, 0.9869, 0.1269, 0.9852, 0.1269, 0.9817, 0.1299, 0.9799, 0.1299, 0.9799, 0.133, 0.9817, 0.133, 0.9852, 0.1269, 0.9852, 0.1299, 0.9799, 0.133, 0.9852, 0.1269, 0.9852, 0.133, 0.9852, 0.1299, 0.9869, 0.1012, 0.9867, 0.1012, 0.9801, 0.1038, 0.9817, 0.1038, 0.9817, 0.1038, 0.9852, 0.1012, 0.9867, 0.1038, 0.9817, 0.1012, 0.9801, 0.1068, 0.9769, 0.1068, 0.9769, 0.1068, 0.9799, 0.1038, 0.9817, 0.1068, 0.9799, 0.1068, 0.9769, 0.1125, 0.9801, 0.1125, 0.9801, 0.1098, 0.9817, 0.1068, 0.9799, 0.1098, 0.9817, 0.1125, 0.9801, 0.1125, 0.9867, 0.1125, 0.9867, 0.1098, 0.9852, 0.1098, 0.9817, 0.1098, 0.9852, 0.1125, 0.9867, 0.1068, 0.99, 0.1068, 0.99, 0.1068, 0.9869, 0.1098, 0.9852, 0.1068, 0.9869, 0.1068, 0.99, 0.1012, 0.9867, 0.1012, 0.9867, 0.1038, 0.9852, 0.1068, 0.9869, 0.1038, 0.9852, 0.1038, 0.9817, 0.1068, 0.9799, 0.1068, 0.9799, 0.1098, 0.9817, 0.1098, 0.9852, 0.1038, 0.9852, 0.1068, 0.9799, 0.1098, 0.9852, 0.1038, 0.9852, 0.1098, 0.9852, 0.1068, 0.9869, 0.2572, 0.03004, 0.2572, 0.0235, 0.2599, 0.02503, 0.2599, 0.02503, 0.2599, 0.02851, 0.2572, 0.03004, 0.2599, 0.02503, 0.2572, 0.0235, 0.2629, 0.02023, 0.2629, 0.02023, 0.2629, 0.02329, 0.2599, 0.02503, 0.2629, 0.02329, 0.2629, 0.02023, 0.2686, 0.0235, 0.2686, 0.0235, 0.2659, 0.02503, 0.2629, 0.02329, 0.2659, 0.02503, 0.2686, 0.0235, 0.2686, 0.03004, 0.2686, 0.03004, 0.2659, 0.02851, 0.2659, 0.02503, 0.2659, 0.02851, 0.2686, 0.03004, 0.2629, 0.03331, 0.2629, 0.03331, 0.2629, 0.03025, 0.2659, 0.02851, 0.2629, 0.03025, 0.2629, 0.03331, 0.2572, 0.03004, 0.2572, 0.03004, 0.2599, 0.02851, 0.2629, 0.03025, 0.2599, 0.02851, 0.2599, 0.02503, 0.2629, 0.02329, 0.2629, 0.02329, 0.2659, 0.02503, 0.2659, 0.02851, 0.2599, 0.02851, 0.2629, 0.02329, 0.2659, 0.02851, 0.2599, 0.02851, 0.2659, 0.02851, 0.2629, 0.03025, 0.9046, 0.9867, 0.9046, 0.9801, 0.9073, 0.9817, 0.9073, 0.9817, 0.9073, 0.9852, 0.9046, 0.9867, 0.9073, 0.9817, 0.9046, 0.9801, 0.9103, 0.9769, 0.9103, 0.9769, 0.9103, 0.9799, 0.9073, 0.9817, 0.9103, 0.9799, 0.9103, 0.9769, 0.9159, 0.9801, 0.9159, 0.9801, 0.9133, 0.9817, 0.9103, 0.9799, 0.9133, 0.9817, 0.9159, 0.9801, 0.9159, 0.9867, 0.9159, 0.9867, 0.9133, 0.9852, 0.9133, 0.9817, 0.9133, 0.9852, 0.9159, 0.9867, 0.9103, 0.99, 0.9103, 0.99, 0.9103, 0.9869, 0.9133, 0.9852, 0.9103, 0.9869, 0.9103, 0.99, 0.9046, 0.9867, 0.9046, 0.9867, 0.9073, 0.9852, 0.9103, 0.9869, 0.9073, 0.9852, 0.9073, 0.9817, 0.9103, 0.9799, 0.9103, 0.9799, 0.9133, 0.9817, 0.9133, 0.9852, 0.9073, 0.9852, 0.9103, 0.9799, 0.9133, 0.9852, 0.9073, 0.9852, 0.9133, 0.9852, 0.9103, 0.9869, 0.8555, 0.09362, 0.8555, 0.08708, 0.8581, 0.08861, 0.8581, 0.08861, 0.8581, 0.09209, 0.8555, 0.09362, 0.8581, 0.08861, 0.8555, 0.08708, 0.8612, 0.08382, 0.8612, 0.08382, 0.8612, 0.08687, 0.8581, 0.08861, 0.8612, 0.08687, 0.8612, 0.08382, 0.8668, 0.08708, 0.8668, 0.08708, 0.8642, 0.08861, 0.8612, 0.08687, 0.8642, 0.08861, 0.8668, 0.08708, 0.8668, 0.09362, 0.8668, 0.09362, 0.8642, 0.09209, 0.8642, 0.08861, 0.8642, 0.09209, 0.8668, 0.09362, 0.8612, 0.09689, 0.8612, 0.09689, 0.8612, 0.09384, 0.8642, 0.09209, 0.8612, 0.09384, 0.8612, 0.09689, 0.8555, 0.09362, 0.8555, 0.09362, 0.8581, 0.09209, 0.8612, 0.09384, 0.8581, 0.09209, 0.8581, 0.08861, 0.8612, 0.08687, 0.8612, 0.08687, 0.8642, 0.08861, 0.8642, 0.09209, 0.8581, 0.09209, 0.8612, 0.08687, 0.8642, 0.09209, 0.8581, 0.09209, 0.8642, 0.09209, 0.8612, 0.09384, 0.2247, 0.963, 0.199, 0.963, 0.199, 0.4852, 0.199, 0.4852, 0.2247, 0.4852, 0.2247, 0.963, 0.1846, 0.9886, 0.1846, 0.963, 0.199, 0.963, 0.199, 0.963, 0.199, 0.9886, 0.1846, 0.9886, 0.159, 0.4852, 0.1846, 0.4852, 0.1846, 0.963, 0.1846, 0.963, 0.159, 0.963, 0.159, 0.4852, 0.199, 0.4595, 0.199, 0.4852, 0.1846, 0.4852, 0.1846, 0.4852, 0.1846, 0.4595, 0.199, 0.4595, 0.41, 0.07149, 0.41, 0.04586, 0.8877, 0.04586, 0.8877, 0.04586, 0.8877, 0.07149, 0.41, 0.07149, 0.3844, 0.03142, 0.41, 0.03142, 0.41, 0.04586, 0.41, 0.04586, 0.3844, 0.04586, 0.3844, 0.03142, 0.8877, 0.00578, 0.8877, 0.03142, 0.41, 0.03142, 0.41, 0.03142, 0.41, 0.00578, 0.8877, 0.00578, 0.9133, 0.04586, 0.8877, 0.04586, 0.8877, 0.03142, 0.8877, 0.03142, 0.9133, 0.03142, 0.9133, 0.04586, 0.1466, 0.5092, 0.121, 0.5092, 0.121, 0.03142, 0.121, 0.03142, 0.1466, 0.03142, 0.1466, 0.5092, 0.1066, 0.5348, 0.1066, 0.5092, 0.121, 0.5092, 0.121, 0.5092, 0.121, 0.5348, 0.1066, 0.5348, 0.08093, 0.03142, 0.1066, 0.03142, 0.1066, 0.5092, 0.1066, 0.5092, 0.08093, 0.5092, 0.08093, 0.03142, 0.121, 0.00578, 0.121, 0.03142, 0.1066, 0.03142, 0.1066, 0.03142, 0.1066, 0.00578, 0.121, 0.00578, 0.41, 0.9906, 0.41, 0.9649, 0.8877, 0.9649, 0.8877, 0.9649, 0.8877, 0.9906, 0.41, 0.9906, 0.3844, 0.9505, 0.41, 0.9505, 0.41, 0.9649, 0.41, 0.9649, 0.3844, 0.9649, 0.3844, 0.9505, 0.8877, 0.9249, 0.8877, 0.9505, 0.41, 0.9505, 0.41, 0.9505, 0.41, 0.9249, 0.8877, 0.9249, 0.9133, 0.9649, 0.8877, 0.9649, 0.8877, 0.9505, 0.8877, 0.9505, 0.9133, 0.9505, 0.9133, 0.9649])
me_box.materials.append(mat_07___default)
me_box.use_remesh_preserve_volume = False
me_box.use_remesh_preserve_attributes = False
me_box.use_mirror_vertex_groups = False
me_box.update()
me_box.normals_split_custom_set([tuple(v) for v in zip(*[iter([0.0, 4.504e-08, 1.0, 0.0, 4.504e-08, 1.0, 0.0, 4.504e-08, 1.0, 0.0, 4.504e-08, 1.0, 0.0, 4.504e-08, 1.0, 0.0, 4.504e-08, 1.0, -1.0, 3.463e-09, 0.0, -1.0, 1.015e-07, 0.0, -1.0, 2.472e-08, 0.0, -1.0, 2.472e-08, 0.0, -1.0, 1.29e-08, 0.0, -1.0, 3.463e-09, 0.0, 0.0, -1.0, 0.0, 0.0, -1.0, 0.0, 0.0, -1.0, 0.0, 0.0, -1.0, 0.0, 0.0, -1.0, 0.0, 0.0, -1.0, 0.0, 1.0, -6.091e-07, 0.0, 1.0, -6.091e-07, 0.0, 1.0, -5.595e-07, 0.0, 1.0, -5.595e-07, 0.0, 1.0, -5.991e-07, 0.0, 1.0, -6.091e-07, 0.0, 0.0, 1.0, 0.0, 0.0, 1.0, 0.0, 0.0, 1.0, 0.0, 0.0, 1.0, 0.0, 0.0, 1.0, 0.0, 0.0, 1.0, 0.0, 0.0, 0.0, 1.0, 0.0, 0.0, 1.0, 0.0, 0.0, 1.0, 0.0, 0.0, 1.0, 0.0, 0.0, 1.0, 0.0, 0.0, 1.0, 0.0, -1.0, 0.0, 0.0, -1.0, 0.0, 0.0, -1.0, 0.0, 0.0, -1.0, 0.0, 0.0, -1.0, 0.0, 0.0, -1.0, 0.0, 1.0, 0.0, 0.0, 1.0, 0.0, 0.0, 1.0, 0.0, 0.0, 1.0, 0.0, 0.0, 1.0, 0.0, 0.0, 1.0, 0.0, 0.0, 0.0, 1.0, 0.0, 0.0, 1.0, 0.0, 0.0, 1.0, 0.0, 0.0, 1.0, 0.0, 0.0, 1.0, 0.0, 0.0, 1.0, 0.0, -1.0, 0.0, 0.0, -1.0, 0.0, 0.0, -1.0, 0.0, 0.0, -1.0, 0.0, 0.0, -1.0, 0.0, 0.0, -1.0, 0.0, 0.0, 0.0, 4.504e-08, 1.0, 0.0, 4.504e-08, 1.0, 0.0, 4.504e-08, 1.0, 0.0, 4.504e-08, 1.0, 0.0, 4.504e-08, 1.0, 0.0, 4.504e-08, 1.0, -1.0, 6.056e-07, 0.0, -1.0, 5.076e-07, 0.0, -1.0, 5.602e-07, 0.0, -1.0, 5.602e-07, 0.0, -1.0, 6.194e-07, 0.0, -1.0, 6.056e-07, 0.0, 0.0, -1.0, 0.0, 0.0, -1.0, 0.0, 0.0, -1.0, 0.0, 0.0, -1.0, 0.0, 0.0, -1.0, 0.0, 0.0, -1.0, 0.0, 1.0, -3.011e-07, 0.0, 1.0, -2.03e-07, 0.0, 1.0, -2.794e-07, 0.0, 1.0, -2.794e-07, 0.0, 1.0, -2.921e-07, 0.0, 1.0, -3.011e-07, 0.0, 0.0, 1.0, 0.0, 0.0, 1.0, 0.0, 0.0, 1.0, 0.0, 0.0, 1.0, 0.0, 0.0, 1.0, 0.0, 0.0, 1.0, 0.0, 0.0, 2.98e-07, 1.0, 0.0, 2.98e-07, 1.0, 0.0, 2.98e-07, 1.0, 0.0, 2.98e-07, 1.0, 0.0, 2.98e-07, 1.0, 0.0, 2.98e-07, 1.0, -3.936e-08, -1.0, -2.04e-05, -1.153e-06, -1.0, 0.0, -5.57e-07, -1.0, -3.603e-07, -5.57e-07, -1.0, -3.603e-07, 0.0, -1.0, -1.056e-05, -3.936e-08, -1.0, -2.04e-05, 1.0, 0.0, 0.0, 1.0, 0.0, 0.0, 1.0, 1.899e-07, 0.0, 1.0, 1.899e-07, 0.0, 1.0, 0.0, 0.0, 1.0, 0.0, 0.0, 0.0, 1.0, 0.0, 0.0, 1.0, 0.0, 0.0, 1.0, 0.0, 0.0, 1.0, 0.0, 0.0, 1.0, 0.0, 0.0, 1.0, 0.0, -1.0, 0.0, 0.0, -1.0, 0.0, 0.0, -1.0, 1.899e-07, 0.0, -1.0, 1.899e-07, 0.0, -1.0, 0.0, 0.0, -1.0, 0.0, 0.0, 0.0, -5.26e-08, -1.0, 0.0, -5.26e-08, -1.0, 0.0, -5.26e-08, -1.0, 0.0, 5.26e-08, 1.0, 0.0, 5.26e-08, 1.0, 0.0, 5.26e-08, 1.0, 0.0, -1.0, 0.0, 0.0, -1.0, 0.0, 0.0, -1.0, 0.0, 0.0, -1.0, 0.0, 0.0, -1.0, 0.0, 0.0, -1.0, 0.0, 1.0, 2.179e-07, 0.0, 1.0, 2.41e-07, 0.0, 1.0, -2.179e-07, 0.0, 1.0, -2.179e-07, 0.0, 1.0, -2.41e-07, 0.0, 1.0, 2.179e-07, 0.0, -0.7071, 0.7071, 0.0, -0.7071, 0.7071, 0.0, -0.7071, 0.7071, 0.0, -0.7071, 0.7071, 0.0, -0.7071, 0.7071, 0.0, -0.7071, 0.7071, 0.0, 0.0, -5.26e-08, -1.0, 0.0, -5.26e-08, -1.0, 0.0, -5.26e-08, -1.0, 0.0, 5.26e-08, 1.0, 0.0, 5.26e-08, 1.0, 0.0, 5.26e-08, 1.0, -1.0, 2.216e-07, 0.0, -1.0, 2.451e-07, 0.0, -1.0, -2.216e-07, 0.0, -1.0, -2.216e-07, 0.0, -1.0, -2.451e-07, 0.0, -1.0, 2.216e-07, 0.0, 0.0, -1.0, 0.0, 0.0, -1.0, 0.0, 0.0, -1.0, 0.0, 0.0, -1.0, 0.0, 0.0, -1.0, 0.0, 0.0, -1.0, 0.0, 0.7071, 0.7071, 0.0, 0.7071, 0.7071, 0.0, 0.7071, 0.7071, 0.0, 0.7071, 0.7071, 0.0, 0.7071, 0.7071, 0.0, 0.7071, 0.7071, 0.0, 0.0, -5.26e-08, -1.0, 0.0, -5.26e-08, -1.0, 0.0, -5.26e-08, -1.0, 0.0, 5.26e-08, 1.0, 0.0, 5.26e-08, 1.0, 0.0, 5.26e-08, 1.0, 0.0, 1.0, 0.0, 0.0, 1.0, 0.0, 0.0, 1.0, 0.0, 0.0, 1.0, 0.0, 0.0, 1.0, 0.0, 0.0, 1.0, 0.0, -1.0, -3.33e-07, 0.0, -1.0, -3.684e-07, 0.0, -1.0, 3.33e-07, 0.0, -1.0, 3.33e-07, 0.0, -1.0, 3.684e-07, 0.0, -1.0, -3.33e-07, 0.0, 0.7071, -0.7071, 0.0, 0.7071, -0.7071, 0.0, 0.7071, -0.7071, 0.0, 0.7071, -0.7071, 0.0, 0.7071, -0.7071, 0.0, 0.7071, -0.7071, 0.0, 0.0, -5.26e-08, -1.0, 0.0, -5.26e-08, -1.0, 0.0, -5.26e-08, -1.0, 0.0, 5.26e-08, 1.0, 0.0, 5.26e-08, 1.0, 0.0, 5.26e-08, 1.0, 1.0, 2.179e-07, 0.0, 1.0, 2.41e-07, 0.0, 1.0, -2.179e-07, 0.0, 1.0, -2.179e-07, 0.0, 1.0, -2.41e-07, 0.0, 1.0, 2.179e-07, 0.0, 0.0, 1.0, 0.0, 0.0, 1.0, 0.0, 0.0, 1.0, 0.0, 0.0, 1.0, 0.0, 0.0, 1.0, 0.0, 0.0, 1.0, 0.0, -0.7071, -0.7071, 0.0, -0.7071, -0.7071, 0.0, -0.7071, -0.7071, 0.0, -0.7071, -0.7071, 0.0, -0.7071, -0.7071, 0.0, -0.7071, -0.7071, 0.0, 0.7776, 0.0, 0.6288, 0.7776, 0.0, 0.6288, 0.7776, 0.0, 0.6288, 0.7776, 0.0, 0.6288, 0.7776, 0.0, 0.6288, 0.7776, 0.0, 0.6288, 0.3888, 0.6734, 0.6288, 0.3888, 0.6734, 0.6288, 0.3888, 0.6734, 0.6288, 0.3888, 0.6734, 0.6288, 0.3888, 0.6734, 0.6288, 0.3888, 0.6734, 0.6288, -0.3887, 0.6734, 0.6289, -0.3887, 0.6734, 0.6289, -0.3887, 0.6734, 0.6289, -0.3888, 0.6733, 0.6289, -0.3888, 0.6733, 0.6289, -0.3888, 0.6733, 0.6289, -0.7775, 0.0, 0.6289, -0.7775, 0.0, 0.6289, -0.7775, 0.0, 0.6289, -0.7775, 0.0, 0.6289, -0.7775, 0.0, 0.6289, -0.7775, 0.0, 0.6289, -0.3887, -0.6733, 0.6289, -0.3887, -0.6733, 0.6289, -0.3887, -0.6733, 0.6289, -0.3888, -0.6734, 0.6288, -0.3888, -0.6734, 0.6288, -0.3888, -0.6734, 0.6288, 0.3888, -0.6734, 0.6288, 0.3888, -0.6734, 0.6288, 0.3888, -0.6734, 0.6288, 0.3888, -0.6733, 0.6289, 0.3888, -0.6733, 0.6289, 0.3888, -0.6733, 0.6289, 0.0, 0.0, 1.0, 0.0, 0.0, 1.0, 0.0, 0.0, 1.0, 0.0, 0.0, 1.0, 0.0, 0.0, 1.0, 0.0, 0.0, 1.0, 0.0, 0.0, 1.0, 0.0, 0.0, 1.0, 0.0, 0.0, 1.0, 0.0, 0.0, 1.0, 0.0, 0.0, 1.0, 0.0, 0.0, 1.0, 0.7776, 0.0, 0.6288, 0.7776, 0.0, 0.6288, 0.7776, 0.0, 0.6288, 0.7776, 0.0, 0.6288, 0.7776, 0.0, 0.6288, 0.7776, 0.0, 0.6288, 0.3887, 0.6734, 0.6288, 0.3887, 0.6734, 0.6288, 0.3887, 0.6734, 0.6288, 0.3887, 0.6734, 0.6289, 0.3887, 0.6734, 0.6289, 0.3887, 0.6734, 0.6289, -0.3887, 0.6733, 0.6289, -0.3887, 0.6733, 0.6289, -0.3887, 0.6733, 0.6289, -0.3887, 0.6734, 0.6289, -0.3887, 0.6734, 0.6289, -0.3887, 0.6734, 0.6289, -0.7775, -8.911e-07, 0.6289, -0.7775, -8.911e-07, 0.6289, -0.7775, -8.911e-07, 0.6289, -0.7775, 2.886e-06, 0.6289, -0.7775, 2.886e-06, 0.6289, -0.7775, 2.886e-06, 0.6289, -0.3887, -0.6733, 0.6289, -0.3887, -0.6733, 0.6289, -0.3887, -0.6733, 0.6289, -0.3888, -0.6734, 0.6288, -0.3888, -0.6734, 0.6288, -0.3888, -0.6734, 0.6288, 0.3888, -0.6734, 0.6288, 0.3888, -0.6734, 0.6288, 0.3888, -0.6734, 0.6288, 0.3888, -0.6733, 0.6289, 0.3888, -0.6733, 0.6289, 0.3888, -0.6733, 0.6289, -4.115e-07, 6.801e-07, 1.0, -1.646e-06, 1.166e-06, 1.0, 4.114e-07, 9.716e-07, 1.0, 4.114e-07, 9.716e-07, 1.0, 3.291e-06, 1.166e-06, 1.0, 8.229e-07, 6.801e-07, 1.0, -4.115e-07, 6.801e-07, 1.0, 4.114e-07, 9.716e-07, 1.0, 8.229e-07, 6.801e-07, 1.0, -4.115e-07, 6.801e-07, 1.0, 8.229e-07, 6.801e-07, 1.0, 0.0, 0.0, 1.0, 0.7775, 0.0, 0.6288, 0.7775, 0.0, 0.6288, 0.7775, 0.0, 0.6288, 0.7775, 0.0, 0.6288, 0.7775, 0.0, 0.6288, 0.7775, 0.0, 0.6288, 0.3887, 0.6734, 0.6289, 0.3887, 0.6734, 0.6289, 0.3887, 0.6734, 0.6289, 0.3889, 0.6734, 0.6288, 0.3889, 0.6734, 0.6288, 0.3889, 0.6734, 0.6288, -0.3887, 0.6734, 0.6289, -0.3887, 0.6734, 0.6289, -0.3887, 0.6734, 0.6289, -0.3888, 0.6733, 0.6289, -0.3888, 0.6733, 0.6289, -0.3888, 0.6733, 0.6289, -0.7775, 1.751e-05, 0.6289, -0.7775, 1.751e-05, 0.6289, -0.7775, 1.751e-05, 0.6289, -0.7775, 0.0, 0.6289, -0.7775, 0.0, 0.6289, -0.7775, 0.0, 0.6289, -0.3887, -0.6733, 0.6289, -0.3887, -0.6733, 0.6289, -0.3887, -0.6733, 0.6289, -0.3888, -0.6733, 0.6289, -0.3888, -0.6733, 0.6289, -0.3888, -0.6733, 0.6289, 0.3888, -0.6734, 0.6288, 0.3888, -0.6734, 0.6288, 0.3888, -0.6734, 0.6288, 0.3888, -0.6733, 0.6289, 0.3888, -0.6733, 0.6289, 0.3888, -0.6733, 0.6289, 0.0, 0.0, 1.0, 0.0, 0.0, 1.0, 0.0, 0.0, 1.0, 0.0, 0.0, 1.0, 0.0, 0.0, 1.0, 0.0, 0.0, 1.0, 0.0, 0.0, 1.0, 0.0, 0.0, 1.0, 0.0, 0.0, 1.0, 0.0, 0.0, 1.0, 0.0, 0.0, 1.0, 0.0, 0.0, 1.0, 0.7775, -1.753e-06, 0.6288, 0.7775, 4.377e-06, 0.6288, 0.7775, 1.05e-06, 0.6288, 0.7775, 1.05e-06, 0.6288, 0.7775, -6.975e-06, 0.6288, 0.7775, -1.753e-06, 0.6288, 0.3887, 0.6734, 0.6289, 0.3887, 0.6734, 0.6289, 0.3887, 0.6734, 0.6289, 0.3889, 0.6734, 0.6288, 0.3889, 0.6734, 0.6288, 0.3889, 0.6734, 0.6288, -0.3887, 0.6734, 0.6289, -0.3887, 0.6734, 0.6289, -0.3887, 0.6734, 0.6289, -0.3888, 0.6733, 0.6289, -0.3888, 0.6733, 0.6289, -0.3888, 0.6733, 0.6289, -0.7775, 7.536e-07, 0.6289, -0.7775, 7.536e-07, 0.6289, -0.7775, 7.536e-07, 0.6289, -0.7775, 2.655e-07, 0.6289, -0.7775, 2.655e-07, 0.6289, -0.7775, 2.655e-07, 0.6289, -0.3887, -0.6733, 0.6289, -0.3887, -0.6733, 0.6289, -0.3888, -0.6735, 0.6286, -0.3888, -0.6733, 0.6289, -0.3888, -0.6733, 0.6289, -0.3888, -0.6733, 0.6289, 0.3888, -0.6734, 0.6288, 0.3888, -0.6734, 0.6288, 0.3888, -0.6734, 0.6288, 0.3888, -0.6733, 0.6289, 0.3888, -0.6733, 0.6289, 0.3888, -0.6733, 0.6289, 4.114e-07, 6.8e-07, 1.0, 1.646e-06, 1.166e-06, 1.0, -4.114e-07, 9.715e-07, 1.0, -4.114e-07, 9.715e-07, 1.0, -3.291e-06, 1.166e-06, 1.0, -8.228e-07, 6.801e-07, 1.0, 4.114e-07, 6.8e-07, 1.0, -4.114e-07, 9.715e-07, 1.0, -8.228e-07, 6.801e-07, 1.0, 4.114e-07, 6.8e-07, 1.0, -8.228e-07, 6.801e-07, 1.0, 0.0, 0.0, 1.0, 0.7776, 0.0, 0.6288, 0.7776, 0.0, 0.6288, 0.7776, 0.0, 0.6288, 0.7776, 0.0, 0.6288, 0.7776, 0.0, 0.6288, 0.7776, 0.0, 0.6288, 0.3888, 0.6734, 0.6288, 0.3888, 0.6734, 0.6288, 0.3888, 0.6734, 0.6288, 0.3887, 0.6734, 0.6289, 0.3887, 0.6734, 0.6289, 0.3887, 0.6734, 0.6289, -0.3888, 0.6733, 0.6289, -0.3888, 0.6733, 0.6289, -0.3888, 0.6733, 0.6289, -0.3887, 0.6734, 0.6288, -0.3887, 0.6734, 0.6288, -0.3887, 0.6734, 0.6288, -0.7775, -1.222e-06, 0.6289, -0.7775, -1.222e-06, 0.6289, -0.7775, -1.222e-06, 0.6289, -0.7775, 3.413e-06, 0.6289, -0.7775, 3.413e-06, 0.6289, -0.7775, 3.413e-06, 0.6289, -0.3888, -0.6734, 0.6288, -0.3888, -0.6734, 0.6288, -0.3888, -0.6734, 0.6288, -0.3887, -0.6733, 0.629, -0.3887, -0.6733, 0.629, -0.3887, -0.6733, 0.629, 0.3888, -0.6733, 0.6289, 0.3888, -0.6733, 0.6289, 0.3888, -0.6733, 0.6289, 0.3888, -0.6735, 0.6287, 0.3888, -0.6735, 0.6287, 0.3888, -0.6735, 0.6287, -8.228e-07, 6.801e-07, 1.0, -3.291e-06, 1.166e-06, 1.0, 0.0, 9.715e-07, 1.0, 0.0, 9.715e-07, 1.0, 3.291e-06, 1.166e-06, 1.0, 8.228e-07, 6.801e-07, 1.0, -8.228e-07, 6.801e-07, 1.0, 0.0, 9.715e-07, 1.0, 8.228e-07, 6.801e-07, 1.0, -8.228e-07, 6.801e-07, 1.0, 8.228e-07, 6.801e-07, 1.0, 0.0, 0.0, 1.0, 0.7776, 0.0, 0.6288, 0.7776, 0.0, 0.6288, 0.7776, 0.0, 0.6288, 0.7776, 0.0, 0.6288, 0.7776, 0.0, 0.6288, 0.7776, 0.0, 0.6288, 0.3888, 0.6734, 0.6288, 0.3888, 0.6734, 0.6288, 0.3888, 0.6734, 0.6288, 0.3887, 0.6734, 0.6289, 0.3887, 0.6734, 0.6289, 0.3887, 0.6734, 0.6289, -0.3888, 0.6733, 0.6289, -0.3888, 0.6733, 0.6289, -0.3888, 0.6733, 0.6289, -0.3889, 0.6736, 0.6286, -0.3889, 0.6736, 0.6286, -0.3889, 0.6736, 0.6286, -0.7775, 0.0, 0.6289, -0.7775, 0.0, 0.6289, -0.7775, 0.0, 0.6289, -0.7775, 0.0, 0.6289, -0.7775, 0.0, 0.6289, -0.7775, 0.0, 0.6289, -0.3887, -0.6733, 0.6289, -0.3887, -0.6733, 0.6289, -0.3887, -0.6733, 0.6289, -0.3887, -0.6733, 0.629, -0.3887, -0.6733, 0.629, -0.3887, -0.6733, 0.629, 0.3887, -0.6733, 0.6289, 0.3887, -0.6733, 0.6289, 0.3887, -0.6733, 0.6289, 0.3887, -0.6734, 0.6288, 0.3887, -0.6734, 0.6288, 0.3887, -0.6734, 0.6288, 0.0, 0.0, 1.0, 0.0, 0.0, 1.0, 0.0, 0.0, 1.0, 0.0, 0.0, 1.0, 0.0, 0.0, 1.0, 0.0, 0.0, 1.0, 0.0, 0.0, 1.0, 0.0, 0.0, 1.0, 0.0, 0.0, 1.0, 0.0, 0.0, 1.0, 0.0, 0.0, 1.0, 0.0, 0.0, 1.0, 0.7776, 2.013e-06, 0.6288, 0.7776, 4.377e-06, 0.6288, 0.7776, 3.094e-06, 0.6288, 0.7776, 3.094e-06, 0.6288, 0.7776, 0.0, 0.6288, 0.7776, 2.013e-06, 0.6288, 0.3888, 0.6734, 0.6288, 0.3888, 0.6734, 0.6288, 0.3888, 0.6734, 0.6288, 0.3887, 0.6734, 0.6289, 0.3887, 0.6734, 0.6289, 0.3887, 0.6734, 0.6289, -0.3888, 0.6733, 0.6289, -0.3888, 0.6733, 0.6289, -0.3888, 0.6733, 0.6289, -0.3887, 0.6734, 0.6288, -0.3887, 0.6734, 0.6288, -0.3887, 0.6734, 0.6288, -0.7774, 2.725e-06, 0.629, -0.7774, 2.725e-06, 0.629, -0.7774, 2.725e-06, 0.629, -0.7774, -2.875e-06, 0.629, -0.7774, -2.875e-06, 0.629, -0.7774, -2.875e-06, 0.629, -0.3889, -0.6735, 0.6286, -0.3889, -0.6735, 0.6286, -0.3889, -0.6735, 0.6286, -0.3887, -0.6733, 0.6289, -0.3887, -0.6733, 0.6289, -0.3887, -0.6733, 0.6289, 0.3888, -0.6733, 0.6289, 0.3888, -0.6733, 0.6289, 0.3888, -0.6733, 0.6289, 0.3888, -0.6735, 0.6287, 0.3888, -0.6735, 0.6287, 0.3888, -0.6735, 0.6287, -8.228e-07, 6.801e-07, 1.0, -3.291e-06, 1.166e-06, 1.0, 5.417e-11, 9.715e-07, 1.0, 5.417e-11, 9.715e-07, 1.0, 3.291e-06, 1.166e-06, 1.0, 8.228e-07, 6.8e-07, 1.0, -8.228e-07, 6.801e-07, 1.0, 5.417e-11, 9.715e-07, 1.0, 8.228e-07, 6.8e-07, 1.0, -8.228e-07, 6.801e-07, 1.0, 8.228e-07, 6.8e-07, 1.0, 0.0, 0.0, 1.0, 0.7776, 0.0, 0.6288, 0.7776, 0.0, 0.6288, 0.7776, 0.0, 0.6288, 0.7776, 0.0, 0.6288, 0.7776, 0.0, 0.6288, 0.7776, 0.0, 0.6288, 0.3888, 0.6734, 0.6288, 0.3888, 0.6734, 0.6288, 0.3888, 0.6734, 0.6288, 0.3887, 0.6734, 0.6289, 0.3887, 0.6734, 0.6289, 0.3887, 0.6734, 0.6289, -0.3888, 0.6733, 0.6289, -0.3888, 0.6733, 0.6289, -0.3888, 0.6733, 0.6289, -0.3889, 0.6736, 0.6285, -0.3889, 0.6736, 0.6285, -0.3889, 0.6736, 0.6285, -0.7775, 0.0, 0.6289, -0.7775, 0.0, 0.6289, -0.7775, 0.0, 0.6289, -0.7775, 0.0, 0.6289, -0.7775, 0.0, 0.6289, -0.7775, 0.0, 0.6289, -0.3888, -0.6734, 0.6288, -0.3888, -0.6734, 0.6288, -0.3888, -0.6734, 0.6288, -0.3887, -0.6733, 0.629, -0.3887, -0.6733, 0.629, -0.3887, -0.6733, 0.629, 0.3888, -0.6733, 0.6289, 0.3888, -0.6733, 0.6289, 0.3888, -0.6733, 0.6289, 0.3888, -0.6735, 0.6287, 0.3888, -0.6735, 0.6287, 0.3888, -0.6735, 0.6287, -8.228e-07, 0.0, 1.0, -3.291e-06, 0.0, 1.0, 0.0, 0.0, 1.0, 0.0, 0.0, 1.0, 3.291e-06, 0.0, 1.0, 8.228e-07, 0.0, 1.0, -8.228e-07, 0.0, 1.0, 0.0, 0.0, 1.0, 8.228e-07, 0.0, 1.0, -8.228e-07, 0.0, 1.0, 8.228e-07, 0.0, 1.0, 0.0, 0.0, 1.0, -1.0, 2.472e-08, 0.0, -1.0, -5.123e-08, 0.0, -1.0, 2.318e-08, 0.0, -1.0, 2.318e-08, 0.0, -1.0, 1.29e-08, 0.0, -1.0, 2.472e-08, 0.0, 0.0, -1.0, 0.0, 0.0, -1.0, 0.0, 0.0, -1.0, 0.0, 0.0, -1.0, 0.0, 0.0, -1.0, 0.0, 0.0, -1.0, 0.0, 1.0, -5.595e-07, 0.0, 1.0, -5.071e-07, 0.0, 1.0, -5.864e-07, 0.0, 1.0, -5.864e-07, 0.0, 1.0, -5.991e-07, 0.0, 1.0, -5.595e-07, 0.0, 0.0, 1.0, 0.0, 0.0, 1.0, 0.0, 0.0, 1.0, 0.0, 0.0, 1.0, 0.0, 0.0, 1.0, 0.0, 0.0, 1.0, 0.0, 0.0, -1.0, 0.0, 0.0, -1.0, 0.0, 0.0, -1.0, 0.0, 0.0, -1.0, 0.0, 0.0, -1.0, 0.0, 0.0, -1.0, 0.0, 1.0, 0.0, 0.0, 1.0, 0.0, 0.0, 1.0, 0.0, 0.0, 1.0, 0.0, 0.0, 1.0, 0.0, 0.0, 1.0, 0.0, 0.0, 0.0, 1.0, 0.0, 0.0, 1.0, 0.0, 0.0, 1.0, 0.0, 0.0, 1.0, 0.0, 0.0, 1.0, 0.0, 0.0, 1.0, 0.0, -1.0, 0.0, 0.0, -1.0, 0.0, 0.0, -1.0, 0.0, 0.0, -1.0, 0.0, 0.0, -1.0, 0.0, 0.0, -1.0, 0.0, 0.0, -1.0, 5.602e-07, 0.0, -1.0, 6.086e-07, 0.0, -1.0, 6.291e-07, 0.0, -1.0, 6.291e-07, 0.0, -1.0, 6.194e-07, 0.0, -1.0, 5.602e-07, 0.0, 0.0, -1.0, 0.0, 0.0, -1.0, 0.0, 0.0, -1.0, 0.0, 0.0, -1.0, 0.0, 0.0, -1.0, 0.0, 0.0, -1.0, 0.0, 1.0, -2.794e-07, 0.0, 1.0, -3.548e-07, 0.0, 1.0, -2.821e-07, 0.0, 1.0, -2.821e-07, 0.0, 1.0, -2.921e-07, 0.0, 1.0, -2.794e-07, 0.0, 0.0, 1.0, 0.0, 0.0, 1.0, 0.0, 0.0, 1.0, 0.0, 0.0, 1.0, 0.0, 0.0, 1.0, 0.0, 0.0, 1.0, 0.0, -5.57e-07, -1.0, -3.603e-07, 0.0, -1.0, 0.0, 0.0, -1.0, 0.0, 0.0, -1.0, 0.0, 0.0, -1.0, -1.056e-05, -5.57e-07, -1.0, -3.603e-07, 1.0, 1.899e-07, 0.0, 1.0, 1.163e-06, 0.0, 1.0, 7.83e-07, 0.0, 1.0, 7.83e-07, 0.0, 1.0, 0.0, 0.0, 1.0, 1.899e-07, 0.0, 0.0, 1.0, 0.0, 0.0, 1.0, 0.0, 0.0, 1.0, 0.0, 0.0, 1.0, 0.0, 0.0, 1.0, 0.0, 0.0, 1.0, 0.0, -1.0, 1.899e-07, 0.0, -1.0, 1.163e-06, 0.0, -1.0, 7.83e-07, 0.0, -1.0, 7.83e-07, 0.0, -1.0, 0.0, 0.0, -1.0, 1.899e-07, 0.0])] * 3)])
me_sand = bpy.data.meshes.new('Sand')
me_sand.from_pydata([(0.3043, 0.3005, 0.01629), (-0.3061, 0.3005, 0.01629), (-0.3061, -0.31, 0.01629), (0.3043, -0.31, 0.01629), (1.525, 0.3005, 0.05509), (0.9147, 0.3005, 0.04846), (0.9147, -0.31, 0.04846), (1.525, -0.31, 0.05509), (-1.527, -0.31, 0.08296), (-0.9166, -0.31, 0.04846), (-0.9166, 0.3005, 0.04846), (-1.527, 0.3005, 0.06704), (0.3043, 1.521, 0.05654), (-0.3061, 1.521, 0.05654), (-0.3061, 0.9109, 0.01629), (0.3043, 0.9109, 0.01629), (-0.3061, -1.531, 0.05654), (0.3043, -1.531, 0.05654), (0.3043, -0.9204, 0.01629), (-0.3061, -0.9204, 0.01629), (1.525, 1.521, 0.1142), (0.9147, 1.521, 0.06704), (0.9147, 0.9109, 0.04846), (1.525, 0.9109, 0.06704), (0.9147, -1.531, 0.06704), (1.525, -1.531, 0.1027), (1.525, -0.9204, 0.08995), (0.9147, -0.9204, 0.04846), (-1.527, -1.531, 0.1008), (-0.9166, -1.531, 0.06704), (-0.9166, -0.9204, 0.04846), (-1.527, -0.9204, 0.07229), (-0.9166, 1.521, 0.06704), (-1.527, 1.521, 0.1034), (-1.527, 0.9109, 0.08013), (-0.9166, 0.9109, 0.04846)], [], [(3, 0, 1), (1, 2, 3), (7, 4, 5), (5, 6, 7), (0, 6, 5), (11, 8, 9), (9, 10, 11), (2, 10, 9), (15, 12, 13), (13, 14, 15), (14, 0, 15), (19, 16, 17), (17, 18, 19), (2, 19, 18), (18, 3, 2), (23, 20, 21), (21, 22, 23), (22, 4, 23), (27, 24, 25), (25, 26, 27), (6, 27, 26), (26, 7, 6), (22, 21, 12), (12, 15, 22), (5, 22, 15), (15, 0, 5), (24, 18, 17), (27, 3, 18), (31, 28, 29), (29, 30, 31), (30, 8, 31), (35, 32, 33), (33, 34, 35), (10, 35, 34), (34, 11, 10), (16, 30, 29), (9, 30, 19), (19, 2, 9), (14, 13, 32), (32, 35, 14), (35, 1, 14), (2, 1, 10), (0, 3, 6), (14, 1, 0), (35, 10, 1), (16, 19, 30), (30, 9, 8), (27, 6, 3), (24, 27, 18), (22, 5, 4)])
me_sand.polygons.foreach_set('use_smooth', [True] * 50)
_uv = me_sand.uv_layers.new(name='UVChannel_1')
_uv.uv.foreach_set('vector', [0.5542, 0.4498, 0.5542, 0.4375, 0.5665, 0.4375, 0.5665, 0.4375, 0.5665, 0.4498, 0.5542, 0.4498, 0.5295, 0.4498, 0.5295, 0.4375, 0.5418, 0.4375, 0.5418, 0.4375, 0.5418, 0.4498, 0.5295, 0.4498, 0.5542, 0.4375, 0.5418, 0.4498, 0.5418, 0.4375, 0.5913, 0.4375, 0.5913, 0.4498, 0.5789, 0.4498, 0.5789, 0.4498, 0.5789, 0.4375, 0.5913, 0.4375, 0.5665, 0.4498, 0.5789, 0.4375, 0.5789, 0.4498, 0.5542, 0.4251, 0.5542, 0.4127, 0.5665, 0.4127, 0.5665, 0.4127, 0.5665, 0.4251, 0.5542, 0.4251, 0.5665, 0.4251, 0.5542, 0.4375, 0.5542, 0.4251, 0.5665, 0.4622, 0.5665, 0.4746, 0.5542, 0.4746, 0.5542, 0.4746, 0.5542, 0.4622, 0.5665, 0.4622, 0.5665, 0.4498, 0.5665, 0.4622, 0.5542, 0.4622, 0.5542, 0.4622, 0.5542, 0.4498, 0.5665, 0.4498, 0.5295, 0.4251, 0.5295, 0.4127, 0.5418, 0.4127, 0.5418, 0.4127, 0.5418, 0.4251, 0.5295, 0.4251, 0.5418, 0.4251, 0.5295, 0.4375, 0.5295, 0.4251, 0.5418, 0.4622, 0.5418, 0.4746, 0.5295, 0.4746, 0.5295, 0.4746, 0.5295, 0.4622, 0.5418, 0.4622, 0.5418, 0.4498, 0.5418, 0.4622, 0.5295, 0.4622, 0.5295, 0.4622, 0.5295, 0.4498, 0.5418, 0.4498, 0.5418, 0.4251, 0.5418, 0.4127, 0.5542, 0.4127, 0.5542, 0.4127, 0.5542, 0.4251, 0.5418, 0.4251, 0.5418, 0.4375, 0.5418, 0.4251, 0.5542, 0.4251, 0.5542, 0.4251, 0.5542, 0.4375, 0.5418, 0.4375, 0.5418, 0.4746, 0.5542, 0.4622, 0.5542, 0.4746, 0.5418, 0.4622, 0.5542, 0.4498, 0.5542, 0.4622, 0.5913, 0.4622, 0.5913, 0.4746, 0.5789, 0.4746, 0.5789, 0.4746, 0.5789, 0.4622, 0.5913, 0.4622, 0.5789, 0.4622, 0.5913, 0.4498, 0.5913, 0.4622, 0.5789, 0.4251, 0.5789, 0.4127, 0.5913, 0.4127, 0.5913, 0.4127, 0.5913, 0.4251, 0.5789, 0.4251, 0.5789, 0.4375, 0.5789, 0.4251, 0.5913, 0.4251, 0.5913, 0.4251, 0.5913, 0.4375, 0.5789, 0.4375, 0.5665, 0.4746, 0.5789, 0.4622, 0.5789, 0.4746, 0.5789, 0.4498, 0.5789, 0.4622, 0.5665, 0.4622, 0.5665, 0.4622, 0.5665, 0.4498, 0.5789, 0.4498, 0.5665, 0.4251, 0.5665, 0.4127, 0.5789, 0.4127, 0.5789, 0.4127, 0.5789, 0.4251, 0.5665, 0.4251, 0.5789, 0.4251, 0.5665, 0.4375, 0.5665, 0.4251, 0.5665, 0.4498, 0.5665, 0.4375, 0.5789, 0.4375, 0.5542, 0.4375, 0.5542, 0.4498, 0.5418, 0.4498, 0.5665, 0.4251, 0.5665, 0.4375, 0.5542, 0.4375, 0.5789, 0.4251, 0.5789, 0.4375, 0.5665, 0.4375, 0.5665, 0.4746, 0.5665, 0.4622, 0.5789, 0.4622, 0.5789, 0.4622, 0.5789, 0.4498, 0.5913, 0.4498, 0.5418, 0.4622, 0.5418, 0.4498, 0.5542, 0.4498, 0.5418, 0.4746, 0.5418, 0.4622, 0.5542, 0.4622, 0.5418, 0.4251, 0.5418, 0.4375, 0.5295, 0.4375])
_uv.active_render = True
_uv = me_sand.uv_layers.new(name='UVChannel_2')
_uv.uv.foreach_set('vector', [0.4136, 0.3489, 0.4136, 0.2605, 0.5018, 0.2605, 0.5018, 0.2605, 0.5018, 0.3489, 0.4136, 0.3489, 0.237, 0.3489, 0.237, 0.2605, 0.3253, 0.2605, 0.3253, 0.2605, 0.3253, 0.3489, 0.237, 0.3489, 0.4136, 0.2605, 0.3253, 0.3489, 0.3253, 0.2605, 0.6785, 0.2605, 0.6785, 0.3489, 0.5903, 0.3489, 0.5903, 0.3489, 0.5903, 0.2605, 0.6785, 0.2605, 0.5018, 0.3489, 0.5903, 0.2605, 0.5903, 0.3489, 0.4136, 0.172, 0.4136, 0.08382, 0.5018, 0.08382, 0.5018, 0.08382, 0.5018, 0.172, 0.4136, 0.172, 0.5018, 0.172, 0.4136, 0.2605, 0.4136, 0.172, 0.5018, 0.4371, 0.5018, 0.5255, 0.4136, 0.5255, 0.4136, 0.5255, 0.4136, 0.4371, 0.5018, 0.4371, 0.5018, 0.3489, 0.5018, 0.4371, 0.4136, 0.4371, 0.4136, 0.4371, 0.4136, 0.3489, 0.5018, 0.3489, 0.237, 0.172, 0.237, 0.08382, 0.3253, 0.08382, 0.3253, 0.08382, 0.3253, 0.172, 0.237, 0.172, 0.3253, 0.172, 0.237, 0.2605, 0.237, 0.172, 0.3253, 0.4371, 0.3253, 0.5255, 0.237, 0.5255, 0.237, 0.5255, 0.237, 0.4371, 0.3253, 0.4371, 0.3253, 0.3489, 0.3253, 0.4371, 0.237, 0.4371, 0.237, 0.4371, 0.237, 0.3489, 0.3253, 0.3489, 0.3253, 0.172, 0.3253, 0.08382, 0.4136, 0.08382, 0.4136, 0.08382, 0.4136, 0.172, 0.3253, 0.172, 0.3253, 0.2605, 0.3253, 0.172, 0.4136, 0.172, 0.4136, 0.172, 0.4136, 0.2605, 0.3253, 0.2605, 0.3253, 0.5255, 0.4136, 0.4371, 0.4136, 0.5255, 0.3253, 0.4371, 0.4136, 0.3489, 0.4136, 0.4371, 0.6785, 0.4371, 0.6785, 0.5255, 0.5903, 0.5255, 0.5903, 0.5255, 0.5903, 0.4371, 0.6785, 0.4371, 0.5903, 0.4371, 0.6785, 0.3489, 0.6785, 0.4371, 0.5903, 0.172, 0.5903, 0.08382, 0.6785, 0.08382, 0.6785, 0.08382, 0.6785, 0.172, 0.5903, 0.172, 0.5903, 0.2605, 0.5903, 0.172, 0.6785, 0.172, 0.6785, 0.172, 0.6785, 0.2605, 0.5903, 0.2605, 0.5018, 0.5255, 0.5903, 0.4371, 0.5903, 0.5255, 0.5903, 0.3489, 0.5903, 0.4371, 0.5018, 0.4371, 0.5018, 0.4371, 0.5018, 0.3489, 0.5903, 0.3489, 0.5018, 0.172, 0.5018, 0.08382, 0.5903, 0.08382, 0.5903, 0.08382, 0.5903, 0.172, 0.5018, 0.172, 0.5903, 0.172, 0.5018, 0.2605, 0.5018, 0.172, 0.5018, 0.3489, 0.5018, 0.2605, 0.5903, 0.2605, 0.4136, 0.2605, 0.4136, 0.3489, 0.3253, 0.3489, 0.5018, 0.172, 0.5018, 0.2605, 0.4136, 0.2605, 0.5903, 0.172, 0.5903, 0.2605, 0.5018, 0.2605, 0.5018, 0.5255, 0.5018, 0.4371, 0.5903, 0.4371, 0.5903, 0.4371, 0.5903, 0.3489, 0.6785, 0.3489, 0.3253, 0.4371, 0.3253, 0.3489, 0.4136, 0.3489, 0.3253, 0.5255, 0.3253, 0.4371, 0.4136, 0.4371, 0.3253, 0.172, 0.3253, 0.2605, 0.237, 0.2605])
me_sand.materials.append(mat_07___default)
me_sand.use_remesh_preserve_volume = False
me_sand.use_remesh_preserve_attributes = False
me_sand.use_mirror_vertex_groups = False
me_sand.update()
me_sand.normals_split_custom_set([tuple(v) for v in zip(*[iter([-0.02632, 1.997e-08, 0.9997, -0.02632, 9.997e-09, 0.9997, 0.02632, 0.0, 0.9997, 0.02632, 0.0, 0.9997, 0.02632, 0.0, 0.9997, -0.02632, 1.997e-08, 0.9997, -0.01086, 0.02852, 0.9995, -0.01576, -0.004892, 0.9999, -0.03175, 0.0, 0.9995, -0.03175, 0.0, 0.9995, -0.03888, 0.007132, 0.9992, -0.01086, 0.02852, 0.9995, -0.02632, 9.997e-09, 0.9997, -0.03888, 0.007132, 0.9992, -0.03175, 0.0, 0.9995, 0.03694, -0.004201, 0.9993, 0.05207, 0.008646, 0.9986, 0.05128, 0.003255, 0.9987, 0.05128, 0.003255, 0.9987, 0.0442, -0.002678, 0.999, 0.03694, -0.004201, 0.9993, 0.02632, 0.0, 0.9997, 0.0442, -0.002678, 0.999, 0.05128, 0.003255, 0.9987, -0.02629, -0.03288, 0.9991, -0.01745, -0.05694, 0.9982, 0.008584, -0.06579, 0.9978, 0.008584, -0.06579, 0.9978, 0.02189, -0.02848, 0.9994, -0.02629, -0.03288, 0.9991, 0.02189, -0.02848, 0.9994, -0.02632, 9.997e-09, 0.9997, -0.02629, -0.03288, 0.9991, 0.02629, 0.03288, 0.9991, 0.01745, 0.05694, 0.9982, -0.008584, 0.06579, 0.9978, -0.008584, 0.06579, 0.9978, -0.02189, 0.02848, 0.9994, 0.02629, 0.03288, 0.9991, 0.02632, 0.0, 0.9997, 0.02629, 0.03288, 0.9991, -0.02189, 0.02848, 0.9994, -0.02189, 0.02848, 0.9994, -0.02632, 1.997e-08, 0.9997, 0.02632, 0.0, 0.9997, -0.04208, -0.03665, 0.9984, -0.07684, -0.07684, 0.9941, -0.03547, -0.04208, 0.9985, -0.03547, -0.04208, 0.9985, -0.03465, -0.02208, 0.9992, -0.04208, -0.03665, 0.9984, -0.03465, -0.02208, 0.9992, -0.01576, -0.004892, 0.9999, -0.04208, -0.03665, 0.9984, -0.05902, 0.014, 0.9982, -0.04658, 0.03924, 0.9981, -0.06304, 0.02558, 0.9977, -0.06304, 0.02558, 0.9977, -0.05361, 0.02466, 0.9983, -0.05902, 0.014, 0.9982, -0.03888, 0.007132, 0.9992, -0.05902, 0.014, 0.9982, -0.05361, 0.02466, 0.9983, -0.05361, 0.02466, 0.9983, -0.01086, 0.02852, 0.9995, -0.03888, 0.007132, 0.9992, -0.03465, -0.02208, 0.9992, -0.03547, -0.04208, 0.9985, -0.01745, -0.05694, 0.9982, -0.01745, -0.05694, 0.9982, -0.02629, -0.03288, 0.9991, -0.03465, -0.02208, 0.9992, -0.03175, 0.0, 0.9995, -0.03465, -0.02208, 0.9992, -0.02629, -0.03288, 0.9991, -0.02629, -0.03288, 0.9991, -0.02632, 9.997e-09, 0.9997, -0.03175, 0.0, 0.9995, -0.04658, 0.03924, 0.9981, -0.02189, 0.02848, 0.9994, -0.008584, 0.06579, 0.9978, -0.05902, 0.014, 0.9982, -0.02632, 1.997e-08, 0.9997, -0.02189, 0.02848, 0.9994, 0.04305, 0.01052, 0.999, 0.05511, 0.04654, 0.9974, 0.03214, 0.03445, 0.9989, 0.03214, 0.03445, 0.9989, 0.04357, 0.01745, 0.9989, 0.04305, 0.01052, 0.999, 0.04357, 0.01745, 0.9989, 0.05207, 0.008646, 0.9986, 0.04305, 0.01052, 0.999, 0.05318, -0.01615, 0.9985, 0.0472, -0.03924, 0.9981, 0.05564, -0.03424, 0.9979, 0.05564, -0.03424, 0.9979, 0.04646, -0.02443, 0.9986, 0.05318, -0.01615, 0.9985, 0.0442, -0.002678, 0.999, 0.05318, -0.01615, 0.9985, 0.04646, -0.02443, 0.9986, 0.04646, -0.02443, 0.9986, 0.03694, -0.004201, 0.9993, 0.0442, -0.002678, 0.999, 0.01745, 0.05694, 0.9982, 0.04357, 0.01745, 0.9989, 0.03214, 0.03445, 0.9989, 0.05128, 0.003255, 0.9987, 0.04357, 0.01745, 0.9989, 0.02629, 0.03288, 0.9991, 0.02629, 0.03288, 0.9991, 0.02632, 0.0, 0.9997, 0.05128, 0.003255, 0.9987, 0.02189, -0.02848, 0.9994, 0.008584, -0.06579, 0.9978, 0.0472, -0.03924, 0.9981, 0.0472, -0.03924, 0.9981, 0.05318, -0.01615, 0.9985, 0.02189, -0.02848, 0.9994, 0.05318, -0.01615, 0.9985, 0.02632, 0.0, 0.9997, 0.02189, -0.02848, 0.9994, 0.02632, 0.0, 0.9997, 0.02632, 0.0, 0.9997, 0.0442, -0.002678, 0.999, -0.02632, 9.997e-09, 0.9997, -0.02632, 1.997e-08, 0.9997, -0.03888, 0.007132, 0.9992, 0.02189, -0.02848, 0.9994, 0.02632, 0.0, 0.9997, -0.02632, 9.997e-09, 0.9997, 0.05318, -0.01615, 0.9985, 0.0442, -0.002678, 0.999, 0.02632, 0.0, 0.9997, 0.01745, 0.05694, 0.9982, 0.02629, 0.03288, 0.9991, 0.04357, 0.01745, 0.9989, 0.04357, 0.01745, 0.9989, 0.05128, 0.003255, 0.9987, 0.05207, 0.008646, 0.9986, -0.05902, 0.014, 0.9982, -0.03888, 0.007132, 0.9992, -0.02632, 1.997e-08, 0.9997, -0.04658, 0.03924, 0.9981, -0.05902, 0.014, 0.9982, -0.02189, 0.02848, 0.9994, -0.03465, -0.02208, 0.9992, -0.03175, 0.0, 0.9995, -0.01576, -0.004892, 0.9999])] * 3)])

# ---- objects
ob_sandbox = bpy.data.objects.new('Sandbox', me_box)
ob_sand = bpy.data.objects.new('Sand', me_sand)

# ---- transforms, parenting, visibility, modifiers, constraints
ob_sandbox.location = (0.0, 0.0, 0.0)
ob_sandbox.color = (0.8, 0.8, 0.8, 1.0)
ob_sandbox.lineart.crease_threshold = 0.0
ob_sand.parent = ob_sandbox
ob_sand.location = (0.0, 0.0, 0.0)
ob_sand.color = (0.8, 0.8, 0.8, 1.0)
ob_sand.lineart.crease_threshold = 0.0

# ---- collection membership
col_collection.objects.link(ob_sandbox)
col_collection.objects.link(ob_sand)

# ---- scene / render settings (as saved in the file)
scene.frame_start = 1; scene.frame_end = 250; scene.frame_set(1)
scene.render.engine = 'BLENDER_EEVEE_NEXT'
scene.render.fps = 30
scene.cycles.use_denoising = False
scene.cycles.samples = 128
scene.cycles.sampling_pattern = 'TABULATED_SOBOL'
scene.cycles.use_adaptive_sampling = False
scene.cycles.use_light_tree = False
scene.view_settings.view_transform = 'Filmic'
bpy.context.view_layer.update()

# ---- added for rendering (the .blend has no active camera and no usable light): camera, sun
cam_auto = bpy.data.cameras.new('AutoCamera')
cam_auto.lens = 50.0
cam_auto.sensor_width = 36.0
cam_auto.clip_end = 1000.0
ob_auto_camera = bpy.data.objects.new('AutoCamera', cam_auto)
scene.collection.objects.link(ob_auto_camera)
ob_auto_camera.location = (4.34469, -5.21363, 3.68048)
ob_auto_camera.rotation_euler = (1.09748, -7.21219e-08, 0.694738)
scene.camera = ob_auto_camera
light_auto_sun = bpy.data.lights.new('AutoSun', 'SUN')
light_auto_sun.energy = 3.0
light_auto_sun.angle = 0.0523599
ob_auto_sun = bpy.data.objects.new('AutoSun', light_auto_sun)
scene.collection.objects.link(ob_auto_sun)
ob_auto_sun.rotation_euler = (0.872665, 0.174533, 0.523599)
bpy.context.view_layer.update()
